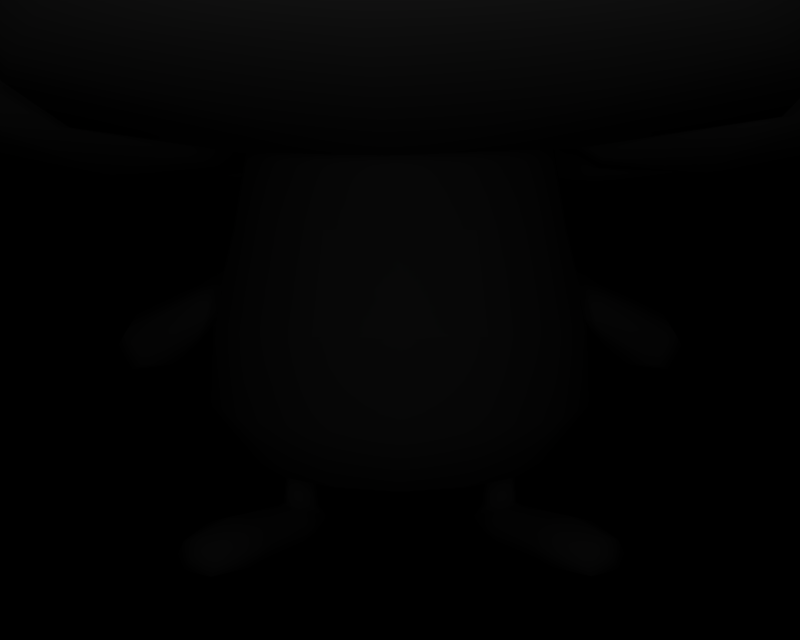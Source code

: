 # Source: BR_Vileplume.blend  (saved by Blender 2.66.1; exported with 4.5.12 LTS)
import bpy
from mathutils import Matrix  # noqa: F401  (used for matrix-valued properties, if any)

bpy.ops.wm.read_factory_settings(use_empty=True)
scene = bpy.context.scene
scene.name = '1'

# ---- collections
col_collection_1 = bpy.data.collections.new('Collection 1'); scene.collection.children.link(col_collection_1)

# ---- materials (node trees are filled in below, after node groups)
mat_mat_2 = bpy.data.materials.new('mat_2')
mat_mat_2.alpha_threshold = 0.0
mat_mat_2.specular_color = (0.5, 0.5, 0.5)
mat_mat_2.roughness = 0.5
mat_mat_1 = bpy.data.materials.new('mat_1')
mat_mat_1.alpha_threshold = 0.0
mat_mat_1.specular_color = (0.5, 0.5, 0.5)
mat_mat_1.roughness = 0.5
mat_mat_4 = bpy.data.materials.new('mat_4')
mat_mat_4.alpha_threshold = 0.0
mat_mat_4.specular_color = (0.5, 0.5, 0.5)
mat_mat_4.roughness = 0.5
mat_mat_3 = bpy.data.materials.new('mat_3')
mat_mat_3.alpha_threshold = 0.0
mat_mat_3.specular_color = (0.5, 0.5, 0.5)
mat_mat_3.roughness = 0.5
mat_mat_0 = bpy.data.materials.new('mat_0')
mat_mat_0.alpha_threshold = 0.0
mat_mat_0.specular_color = (0.5, 0.5, 0.5)
mat_mat_0.roughness = 0.5

# ---- material node trees

# ---- cameras
cam_camera_001 = bpy.data.cameras.new('Camera.001')
cam_camera_001.passepartout_alpha = 0.2
cam_camera_001.clip_end = 100.0
cam_camera_001.lens = 35.0
cam_camera_001.sensor_width = 32.0
cam_camera_001.sensor_height = 18.0
cam_camera_001.show_passepartout = False
cam_camera_001.show_safe_areas = True
cam_camera_001.dof.focus_distance = 0.0
cam_camera_001.dof.aperture_fstop = 128.0

# ---- lights
light_lamp = bpy.data.lights.new('Lamp', 'POINT')
light_lamp.transmission_factor = 0.0
light_lamp.energy = 163.0
light_lamp.shadow_buffer_clip_start = 0.5
light_lamp.shadow_soft_size = 1.0
light_lamp.shadow_maximum_resolution = 0.006
light_lamp.use_absolute_resolution = True
light_lamp.cycles.use_multiple_importance_sampling = False

# ---- meshes
me_ruffresia_mat_2 = bpy.data.meshes.new('ruffresia_mat_2')
me_ruffresia_mat_2.from_pydata([(-6.206, 10.0, -4.567), (-5.968, 11.17, -3.541), (-3.55, 10.74, -3.069), (-3.884, 9.92, -3.759), (-3.795, 11.51, -1.54), (-3.78, 10.94, 3.93), (-2.366, 10.29, 3.231), (-2.384, 10.76, -1.24), (-5.738, 10.13, 6.429), (-5.623, 8.763, 7.251), (-3.505, 8.909, 5.859), (-3.394, 9.86, 5.318), (6.845, 11.06, -1.772), (7.221, 9.88, -2.563), (4.811, 9.847, -2.364), (4.388, 10.68, -1.867), (3.47, 10.88, 3.874), (4.394, 11.45, -0.5729), (2.946, 10.72, -0.6089), (2.186, 10.26, 3.024), (4.685, 8.672, 6.935), (4.963, 10.03, 6.292), (2.841, 9.814, 4.924), (2.84, 8.862, 5.384), (2.068, 11.67, -6.474), (1.816, 10.5, -7.167), (0.6387, 10.24, -5.105), (0.686, 11.05, -4.512), (4.288, 11.43, -1.405), (1.547, 11.88, -3.949), (0.7934, 11.02, -2.81), (3.03, 10.66, -0.7267), (7.362, 9.491, -1.27), (6.925, 10.84, -1.69), (4.797, 10.36, -0.5142), (5.217, 9.434, -0.375), (-5.731, 8.832, 6.051), (-4.818, 10.11, 6.054), (-4.038, 9.996, 3.681), (-4.667, 9.08, 3.847), (-2.639, 10.88, 4.183), (2.829, 10.85, 4.776), (2.365, 10.29, 3.232), (-2.104, 10.32, 2.752), (5.17, 10.07, 6.935), (6.143, 8.814, 6.788), (4.987, 9.055, 4.541), (4.361, 9.955, 4.458), (2.535, 10.33, -6.396), (1.926, 11.53, -5.88), (2.047, 10.87, -3.487), (2.415, 10.05, -4.006), (0.9051, 11.77, -3.383), (-3.344, 11.57, -2.43), (-2.568, 10.72, -1.241), (0.9033, 10.89, -2.025), (-5.775, 11.14, -3.948), (-6.525, 9.83, -3.804), (-4.979, 9.655, -1.988), (-4.439, 10.55, -1.897), (-1.464, 9.263, 2.494), (-1.484, 9.628, -0.9771), (-3.886, 7.642, 3.644), (-3.901, 8.227, -1.926), (-7.759, 10.84, -3.489), (-8.5, 9.993, -4.441), (-10.18, 9.859, -3.175), (-9.82, 8.896, 5.983), (-8.03, 8.776, 7.14), (-7.415, 9.812, 6.337), (6.073, 7.596, 1.757), (10.21, 8.702, -0.4243), (10.57, 8.271, 2.998), (1.996, 9.612, -0.5754), (1.4, 9.254, 2.244), (4.49, 8.158, -0.8734), (3.549, 7.583, 3.654), (10.89, 9.649, -0.6455), (9.448, 9.818, -2.008), (8.585, 10.69, -1.378), (6.614, 9.68, 6.547), (7.063, 8.632, 7.32), (9.009, 8.712, 6.732), (4.504, 8.315, -4.579), (5.104, 9.707, -8.812), (7.803, 9.47, -7.737), (0.4005, 9.827, -2.073), (2.132, 9.544, -0.4507), (1.692, 8.603, -4.32), (4.483, 8.15, -1.73), (5.229, 10.7, -9.412), (3.444, 10.67, -8.775), (3.341, 11.48, -7.764), (8.048, 10.66, -2.962), (8.948, 9.695, -3.07), (9.587, 9.931, -4.907), (1.849, 9.301, 2.151), (-1.622, 9.322, 1.786), (2.895, 7.545, 4.525), (-2.673, 7.581, 3.922), (-4.93, 9.598, 7.798), (-5.859, 8.582, 8.331), (-4.779, 8.389, 10.13), (4.412, 8.365, 10.79), (5.766, 8.553, 9.154), (4.928, 9.568, 8.549), (-1.916, 9.56, -0.5863), (0.7778, 9.69, -1.201), (-3.501, 8.291, -2.865), (0.8257, 8.498, -3.835), (1.459, 11.4, -7.636), (1.934, 10.57, -8.599), (0.5816, 10.7, -10.01), (-6.458, 10.33, -8.092), (-6.966, 10.09, -6.157), (-6.105, 11.0, -5.617), (-9.327, 10.74, -2.504), (-11.09, 9.627, -0.9603), (-5.899, 7.593, 6.271), (-6.135, 8.66, -3.882), (-5.984, 7.705, 0.8025), (-7.977, 9.003, -3.758), (-9.581, 8.898, -2.755), (-10.62, 8.482, 1.2), (-9.297, 8.066, 5.155), (-7.622, 7.951, 6.248), (-10.9, 9.128, 3.789), (-11.26, 9.377, 1.404), (5.091, 7.494, 6.189), (6.791, 7.815, 6.512), (8.615, 7.892, 5.954), (10.43, 8.916, 5.161), (7.01, 8.538, -2.022), (8.802, 8.841, -1.557), (11.4, 9.402, 1.334), (11.18, 9.153, 3.292), (7.159, 8.325, -1.968), (8.295, 8.82, -3.219), (8.888, 9.043, -4.942), (9.219, 10.2, -6.706), (2.215, 9.167, -6.842), (3.505, 9.66, -8.111), (6.959, 10.6, -9.043), (8.267, 10.42, -8.075), (-4.118, 9.42, 9.456), (-2.666, 8.276, 11.27), (5.272, 7.531, 6.828), (3.675, 9.397, 10.05), (2.101, 8.263, 11.61), (-4.899, 7.576, 5.934), (-0.1513, 7.103, 6.26), (-5.018, 7.726, 7.801), (-4.193, 7.544, 9.498), (-0.3558, 7.403, 10.97), (3.743, 7.52, 10.1), (5.02, 7.696, 8.563), (-0.3231, 8.239, 11.71), (-5.96, 8.635, -4.348), (1.881, 9.033, -6.318), (-1.777, 8.387, -5.407), (1.42, 9.579, -8.053), (0.2882, 9.714, -9.436), (-1.338, 10.72, -10.51), (-3.014, 9.68, -9.768), (-5.799, 9.393, -7.805), (-6.282, 9.173, -5.993), (-4.989, 10.52, -9.513), (-3.214, 10.65, -10.27), (-6.852, 11.4, 1.238), (-10.34, 10.33, 1.38), (-9.051, 9.925, 5.264), (6.933, 11.27, 2.291), (8.396, 9.756, 5.997), (10.31, 10.13, 3.094), (9.957, 10.55, -0.2665), (5.016, 12.07, -4.879), (8.625, 10.88, -4.648), (7.554, 11.3, -7.387), (4.906, 11.53, -8.446), (-0.2203, 10.7, 7.529), (-0.3496, 9.282, 10.89), (-1.905, 12.17, -5.857), (0.3493, 11.53, -8.988), (-2.893, 11.5, -9.309), (-5.629, 11.21, -7.388)], [], [(0, 1, 2), (3, 0, 2), (4, 5, 6), (7, 4, 6), (8, 9, 10), (11, 8, 10), (12, 13, 14), (15, 12, 14), (16, 17, 18), (19, 16, 18), (20, 21, 22), (23, 20, 22), (24, 25, 26), (27, 24, 26), (28, 29, 30), (31, 28, 30), (32, 33, 34), (35, 32, 34), (36, 37, 38), (39, 36, 38), (40, 41, 42), (43, 40, 42), (44, 45, 46), (47, 44, 46), (48, 49, 50), (51, 48, 50), (52, 53, 54), (55, 52, 54), (56, 57, 58), (59, 56, 58), (60, 7, 6), (60, 61, 7), (62, 61, 60), (62, 63, 61), (64, 65, 66), (67, 68, 69), (70, 71, 72), (73, 19, 18), (73, 74, 19), (75, 74, 73), (75, 76, 74), (77, 78, 79), (80, 81, 82), (83, 84, 85), (86, 31, 30), (86, 87, 31), (88, 87, 86), (88, 89, 87), (90, 91, 92), (93, 94, 95), (96, 43, 42), (96, 97, 43), (98, 97, 96), (98, 99, 97), (100, 101, 102), (103, 104, 105), (106, 55, 54), (106, 107, 55), (108, 107, 106), (108, 109, 107), (110, 111, 112), (113, 114, 115), (116, 66, 117), (116, 64, 66), (11, 5, 8), (11, 6, 5), (60, 6, 11), (11, 10, 60), (62, 60, 10), (10, 118, 62), (9, 118, 10), (9, 68, 118), (8, 68, 9), (8, 69, 68), (4, 2, 1), (4, 7, 2), (61, 2, 7), (61, 3, 2), (63, 3, 61), (63, 119, 3), (120, 119, 63), (120, 121, 119), (122, 121, 120), (122, 66, 121), (117, 66, 122), (122, 123, 117), (120, 123, 122), (120, 124, 123), (125, 124, 120), (125, 67, 124), (68, 67, 125), (125, 118, 68), (120, 118, 125), (120, 62, 118), (63, 62, 120), (126, 124, 67), (126, 123, 124), (127, 123, 126), (127, 117, 123), (65, 121, 66), (65, 119, 121), (0, 119, 65), (0, 3, 119), (1, 0, 65), (65, 64, 1), (16, 22, 21), (16, 19, 22), (74, 22, 19), (74, 23, 22), (76, 23, 74), (76, 128, 23), (70, 128, 76), (70, 129, 128), (130, 129, 70), (130, 82, 129), (131, 82, 130), (130, 72, 131), (70, 72, 130), (81, 129, 82), (81, 128, 129), (20, 128, 81), (20, 23, 128), (75, 70, 76), (75, 132, 70), (14, 132, 75), (14, 13, 132), (78, 132, 13), (78, 133, 132), (77, 133, 78), (77, 71, 133), (134, 71, 77), (134, 72, 71), (135, 72, 134), (135, 131, 72), (133, 70, 132), (133, 71, 70), (73, 14, 75), (73, 15, 14), (18, 15, 73), (18, 17, 15), (12, 15, 17), (81, 21, 20), (81, 80, 21), (12, 78, 13), (12, 79, 78), (28, 34, 33), (28, 31, 34), (87, 34, 31), (87, 35, 34), (89, 35, 87), (89, 136, 35), (83, 136, 89), (83, 137, 136), (138, 137, 83), (138, 95, 137), (139, 95, 138), (138, 85, 139), (83, 85, 138), (94, 137, 95), (94, 136, 137), (32, 136, 94), (32, 35, 136), (88, 83, 89), (88, 140, 83), (26, 140, 88), (26, 25, 140), (91, 140, 25), (91, 141, 140), (90, 141, 91), (90, 84, 141), (142, 84, 90), (142, 85, 84), (143, 85, 142), (143, 139, 85), (141, 83, 140), (141, 84, 83), (86, 26, 88), (86, 27, 26), (30, 27, 86), (30, 29, 27), (24, 27, 29), (94, 33, 32), (94, 93, 33), (24, 91, 25), (24, 92, 91), (144, 102, 145), (144, 100, 102), (47, 41, 44), (47, 42, 41), (96, 42, 47), (47, 46, 96), (98, 96, 46), (46, 146, 98), (45, 146, 46), (45, 104, 146), (44, 104, 45), (44, 105, 104), (103, 147, 148), (103, 105, 147), (40, 38, 37), (40, 43, 38), (97, 38, 43), (97, 39, 38), (99, 39, 97), (99, 149, 39), (150, 149, 99), (150, 151, 149), (152, 151, 150), (152, 102, 151), (145, 102, 152), (152, 153, 145), (150, 153, 152), (150, 154, 153), (155, 154, 150), (155, 103, 154), (104, 103, 155), (155, 146, 104), (150, 146, 155), (150, 98, 146), (99, 98, 150), (148, 154, 103), (148, 153, 154), (156, 153, 148), (156, 145, 153), (101, 151, 102), (101, 149, 151), (36, 149, 101), (36, 39, 149), (101, 37, 36), (101, 100, 37), (59, 53, 56), (59, 54, 53), (106, 54, 59), (59, 58, 106), (108, 106, 58), (58, 157, 108), (57, 157, 58), (57, 114, 157), (56, 114, 57), (56, 115, 114), (52, 50, 49), (52, 55, 50), (107, 50, 55), (107, 51, 50), (109, 51, 107), (109, 158, 51), (159, 158, 109), (159, 160, 158), (161, 160, 159), (161, 112, 160), (162, 112, 161), (161, 163, 162), (159, 163, 161), (159, 164, 163), (165, 164, 159), (165, 113, 164), (114, 113, 165), (165, 157, 114), (159, 157, 165), (159, 108, 157), (109, 108, 159), (166, 164, 113), (166, 163, 164), (167, 163, 166), (167, 162, 163), (111, 160, 112), (111, 158, 160), (48, 158, 111), (48, 51, 158), (111, 49, 48), (111, 110, 49), (4, 168, 5), (4, 1, 168), (64, 168, 1), (64, 116, 168), (169, 168, 116), (169, 170, 168), (126, 170, 169), (126, 67, 170), (69, 170, 67), (69, 168, 170), (8, 168, 69), (8, 5, 168), (169, 127, 126), (169, 117, 127), (116, 117, 169), (16, 171, 17), (16, 21, 171), (80, 171, 21), (80, 172, 171), (82, 172, 80), (82, 131, 172), (173, 172, 131), (173, 171, 172), (174, 171, 173), (174, 79, 171), (77, 79, 174), (174, 134, 77), (173, 134, 174), (173, 135, 134), (131, 135, 173), (12, 171, 79), (12, 17, 171), (28, 175, 29), (28, 33, 175), (93, 175, 33), (93, 176, 175), (95, 176, 93), (95, 139, 176), (177, 176, 139), (177, 175, 176), (178, 175, 177), (178, 92, 175), (90, 92, 178), (178, 142, 90), (177, 142, 178), (177, 143, 142), (139, 143, 177), (24, 175, 92), (24, 29, 175), (40, 179, 41), (40, 37, 179), (100, 179, 37), (100, 144, 179), (180, 179, 144), (180, 147, 179), (148, 147, 180), (180, 156, 148), (145, 156, 180), (180, 144, 145), (105, 179, 147), (105, 44, 179), (41, 179, 44), (52, 181, 53), (52, 49, 181), (110, 181, 49), (110, 182, 181), (112, 182, 110), (112, 162, 182), (183, 182, 162), (183, 181, 182), (184, 181, 183), (184, 115, 181), (113, 115, 184), (184, 166, 113), (183, 166, 184), (183, 167, 166), (162, 167, 183), (56, 181, 115), (56, 53, 181)])
me_ruffresia_mat_2.polygons.foreach_set('use_smooth', [True] * 350)
_uv = me_ruffresia_mat_2.uv_layers.new(name='UVTex')
_uv.uv.foreach_set('vector', [0.03472, 0.1461, 0.03531, 0.1436, 0.04128, 0.1424, 0.04046, 0.1441, 0.03472, 0.1461, 0.04128, 0.1424, 0.03959, 0.06046, 0.03964, 0.04058, 0.04473, 0.04312, 0.04467, 0.05937, 0.03959, 0.06046, 0.04473, 0.04312, 0.03588, 0.1184, 0.03616, 0.1164, 0.04139, 0.1199, 0.04167, 0.1212, 0.03588, 0.1184, 0.04139, 0.1199, 0.06695, 0.1391, 0.06788, 0.1411, 0.06193, 0.1406, 0.06089, 0.1393, 0.06695, 0.1391, 0.06193, 0.1406, 0.0306, 0.05763, 0.06025, 0.0595, 0.05842, 0.06555, 0.03419, 0.06405, 0.0306, 0.05763, 0.05842, 0.06555, 0.06162, 0.1172, 0.0623, 0.1188, 0.05706, 0.1222, 0.05706, 0.1211, 0.06162, 0.1172, 0.05706, 0.1222, 0.05516, 0.151, 0.05453, 0.1527, 0.05162, 0.1475, 0.05174, 0.146, 0.05516, 0.151, 0.05162, 0.1475, 0.06867, 0.05997, 0.05881, 0.06921, 0.0561, 0.06507, 0.06415, 0.0575, 0.06867, 0.05997, 0.0561, 0.06507, 0.06823, 0.1378, 0.06715, 0.1389, 0.0619, 0.1359, 0.06293, 0.1356, 0.06823, 0.1378, 0.0619, 0.1359, 0.03589, 0.1194, 0.03815, 0.1194, 0.04008, 0.1254, 0.03852, 0.125, 0.03589, 0.1194, 0.04008, 0.1254, 0.3167, 0.8053, 0.7082, 0.7574, 0.7273, 0.8821, 0.4072, 0.9208, 0.3167, 0.8053, 0.7273, 0.8821, 0.06282, 0.1172, 0.06522, 0.1175, 0.06236, 0.1232, 0.06082, 0.1234, 0.06282, 0.1172, 0.06236, 0.1232, 0.05631, 0.1508, 0.0548, 0.1495, 0.05511, 0.1434, 0.05601, 0.1447, 0.05631, 0.1508, 0.05511, 0.1434, 0.0565, 0.06716, 0.04121, 0.06369, 0.044, 0.05937, 0.0565, 0.06222, 0.0565, 0.06716, 0.044, 0.05937, 0.03579, 0.1446, 0.03393, 0.1442, 0.03775, 0.1397, 0.03909, 0.1394, 0.03579, 0.1446, 0.03775, 0.1397, 0.04643, 0.1284, 0.04416, 0.1378, 0.0442, 0.1265, 0.04643, 0.1284, 0.04638, 0.1371, 0.04416, 0.1378, 0.04045, 0.1255, 0.04638, 0.1371, 0.04643, 0.1284, 0.04045, 0.1255, 0.04041, 0.1395, 0.04638, 0.1371, 0.02532, 0.06754, 0.02266, 0.071, 0.0166, 0.0664, 0.01791, 0.03311, 0.02435, 0.02891, 0.02656, 0.03183, 0.0751, 0.04847, 0.08998, 0.0564, 0.09128, 0.04396, 0.05498, 0.1361, 0.05545, 0.127, 0.05732, 0.1362, 0.05498, 0.1361, 0.0535, 0.129, 0.05545, 0.127, 0.06114, 0.1368, 0.0535, 0.129, 0.05498, 0.1361, 0.06114, 0.1368, 0.05881, 0.1254, 0.0535, 0.129, 0.09242, 0.05721, 0.08724, 0.06216, 0.08414, 0.05987, 0.07705, 0.03106, 0.07866, 0.02826, 0.08567, 0.03039, 0.06945, 0.0715, 0.07161, 0.08689, 0.08133, 0.08298, 0.05104, 0.1399, 0.05753, 0.1365, 0.05201, 0.1417, 0.05104, 0.1399, 0.05531, 0.1358, 0.05753, 0.1365, 0.05423, 0.1455, 0.05531, 0.1358, 0.05104, 0.1399, 0.05423, 0.1455, 0.06112, 0.139, 0.05531, 0.1358, 0.07206, 0.08907, 0.06564, 0.08676, 0.06527, 0.08308, 0.08221, 0.06563, 0.08545, 0.06602, 0.08775, 0.0727, 0.05461, 0.1292, 0.04485, 0.1277, 0.05589, 0.1265, 0.05461, 0.1292, 0.04604, 0.1301, 0.04485, 0.1277, 0.0572, 0.1232, 0.04604, 0.1301, 0.05461, 0.1292, 0.0572, 0.1232, 0.04345, 0.1248, 0.04604, 0.1301, 0.0542, 0.04435, 0.05328, 0.04372, 0.05435, 0.04157, 0.06342, 0.04078, 0.06475, 0.04273, 0.06393, 0.04346, 0.04532, 0.1361, 0.05228, 0.1397, 0.04371, 0.1378, 0.04532, 0.1361, 0.05197, 0.1377, 0.05228, 0.1397, 0.0414, 0.1419, 0.05197, 0.1377, 0.04532, 0.1361, 0.0414, 0.1419, 0.05209, 0.1443, 0.05197, 0.1377, 0.05849, 0.08262, 0.06021, 0.08612, 0.05534, 0.09126, 0.03, 0.08427, 0.02818, 0.07724, 0.03128, 0.07528, 0.06863, 0.04358, 0.07292, 0.08377, 0.03147, 0.08729, 0.06863, 0.04358, 0.09561, 0.02316, 0.07292, 0.08377, 0.04167, 0.1212, 0.04071, 0.1247, 0.03588, 0.1184, 0.04167, 0.1212, 0.0442, 0.1265, 0.04071, 0.1247, 0.04643, 0.1284, 0.0442, 0.1265, 0.04167, 0.1212, 0.04167, 0.1212, 0.04139, 0.1199, 0.04643, 0.1284, 0.04045, 0.1255, 0.04643, 0.1284, 0.04139, 0.1199, 0.04139, 0.1199, 0.03548, 0.1188, 0.04045, 0.1255, 0.03616, 0.1164, 0.03548, 0.1188, 0.04139, 0.1199, 0.03616, 0.1164, 0.03022, 0.1167, 0.03548, 0.1188, 0.03588, 0.1184, 0.03022, 0.1167, 0.03616, 0.1164, 0.03588, 0.1184, 0.03174, 0.1187, 0.03022, 0.1167, 0.04068, 0.1385, 0.04128, 0.1424, 0.03531, 0.1436, 0.04068, 0.1385, 0.04416, 0.1378, 0.04128, 0.1424, 0.04638, 0.1371, 0.04128, 0.1424, 0.04416, 0.1378, 0.04638, 0.1371, 0.04046, 0.1441, 0.04128, 0.1424, 0.04041, 0.1395, 0.04046, 0.1441, 0.04638, 0.1371, 0.04041, 0.1395, 0.0349, 0.1444, 0.04046, 0.1441, 0.03527, 0.1326, 0.0349, 0.1444, 0.04041, 0.1395, 0.03527, 0.1326, 0.03035, 0.1441, 0.0349, 0.1444, 0.02639, 0.1416, 0.03035, 0.1441, 0.03527, 0.1326, 0.02639, 0.1416, 0.0249, 0.1426, 0.03035, 0.1441, 0.02267, 0.1371, 0.0249, 0.1426, 0.02639, 0.1416, 0.02639, 0.1416, 0.02382, 0.1316, 0.02267, 0.1371, 0.03527, 0.1326, 0.02382, 0.1316, 0.02639, 0.1416, 0.03527, 0.1326, 0.02709, 0.1217, 0.02382, 0.1316, 0.03122, 0.1189, 0.02709, 0.1217, 0.03527, 0.1326, 0.03122, 0.1189, 0.0258, 0.1196, 0.02709, 0.1217, 0.03022, 0.1167, 0.0258, 0.1196, 0.03122, 0.1189, 0.03122, 0.1189, 0.03548, 0.1188, 0.03022, 0.1167, 0.03527, 0.1326, 0.03548, 0.1188, 0.03122, 0.1189, 0.03527, 0.1326, 0.04045, 0.1255, 0.03548, 0.1188, 0.04041, 0.1395, 0.04045, 0.1255, 0.03527, 0.1326, 0.02313, 0.1251, 0.02709, 0.1217, 0.0258, 0.1196, 0.02313, 0.1251, 0.02382, 0.1316, 0.02709, 0.1217, 0.02224, 0.1311, 0.02382, 0.1316, 0.02313, 0.1251, 0.02224, 0.1311, 0.02267, 0.1371, 0.02382, 0.1316, 0.02906, 0.1458, 0.03035, 0.1441, 0.0249, 0.1426, 0.02906, 0.1458, 0.0349, 0.1444, 0.03035, 0.1441, 0.03472, 0.1461, 0.0349, 0.1444, 0.02906, 0.1458, 0.03472, 0.1461, 0.04046, 0.1441, 0.0349, 0.1444, 0.03531, 0.1436, 0.03472, 0.1461, 0.02906, 0.1458, 0.02906, 0.1458, 0.03088, 0.1434, 0.03531, 0.1436, 0.05862, 0.1249, 0.05706, 0.1222, 0.0623, 0.1188, 0.05862, 0.1249, 0.05545, 0.127, 0.05706, 0.1222, 0.0535, 0.129, 0.05706, 0.1222, 0.05545, 0.127, 0.0535, 0.129, 0.05706, 0.1211, 0.05706, 0.1222, 0.05881, 0.1254, 0.05706, 0.1211, 0.0535, 0.129, 0.05881, 0.1254, 0.06262, 0.1191, 0.05706, 0.1211, 0.06504, 0.1302, 0.06262, 0.1191, 0.05881, 0.1254, 0.06504, 0.1302, 0.06682, 0.1182, 0.06262, 0.1191, 0.07132, 0.1196, 0.06682, 0.1182, 0.06504, 0.1302, 0.07132, 0.1196, 0.0723, 0.1177, 0.06682, 0.1182, 0.07581, 0.1216, 0.0723, 0.1177, 0.07132, 0.1196, 0.07132, 0.1196, 0.07615, 0.1271, 0.07581, 0.1216, 0.06504, 0.1302, 0.07615, 0.1271, 0.07132, 0.1196, 0.06749, 0.1162, 0.06682, 0.1182, 0.0723, 0.1177, 0.06749, 0.1162, 0.06262, 0.1191, 0.06682, 0.1182, 0.06162, 0.1172, 0.06262, 0.1191, 0.06749, 0.1162, 0.06162, 0.1172, 0.05706, 0.1211, 0.06262, 0.1191, 0.06114, 0.1368, 0.06504, 0.1302, 0.05881, 0.1254, 0.06114, 0.1368, 0.06736, 0.1397, 0.06504, 0.1302, 0.06193, 0.1406, 0.06736, 0.1397, 0.06114, 0.1368, 0.06193, 0.1406, 0.06788, 0.1411, 0.06736, 0.1397, 0.07338, 0.1397, 0.06736, 0.1397, 0.06788, 0.1411, 0.07338, 0.1397, 0.07179, 0.1386, 0.06736, 0.1397, 0.07693, 0.1363, 0.07179, 0.1386, 0.07338, 0.1397, 0.07693, 0.1363, 0.07526, 0.1357, 0.07179, 0.1386, 0.07821, 0.1313, 0.07526, 0.1357, 0.07693, 0.1363, 0.07821, 0.1313, 0.07615, 0.1271, 0.07526, 0.1357, 0.07766, 0.1264, 0.07615, 0.1271, 0.07821, 0.1313, 0.07766, 0.1264, 0.07581, 0.1216, 0.07615, 0.1271, 0.07179, 0.1386, 0.06504, 0.1302, 0.06736, 0.1397, 0.07179, 0.1386, 0.07526, 0.1357, 0.06504, 0.1302, 0.05498, 0.1361, 0.06193, 0.1406, 0.06114, 0.1368, 0.05498, 0.1361, 0.06089, 0.1393, 0.06193, 0.1406, 0.05732, 0.1362, 0.06089, 0.1393, 0.05498, 0.1361, 0.05732, 0.1362, 0.0609, 0.1361, 0.06089, 0.1393, 0.06695, 0.1391, 0.06089, 0.1393, 0.0609, 0.1361, 0.06749, 0.1162, 0.0623, 0.1188, 0.06162, 0.1172, 0.06749, 0.1162, 0.06638, 0.1181, 0.0623, 0.1188, 0.06695, 0.1391, 0.07338, 0.1397, 0.06788, 0.1411, 0.06695, 0.1391, 0.07125, 0.1381, 0.07338, 0.1397, 0.06064, 0.1382, 0.0619, 0.1359, 0.06715, 0.1389, 0.06064, 0.1382, 0.05753, 0.1365, 0.0619, 0.1359, 0.05531, 0.1358, 0.0619, 0.1359, 0.05753, 0.1365, 0.05531, 0.1358, 0.06293, 0.1356, 0.0619, 0.1359, 0.06112, 0.139, 0.06293, 0.1356, 0.05531, 0.1358, 0.06112, 0.139, 0.06773, 0.1396, 0.06293, 0.1356, 0.06117, 0.1462, 0.06773, 0.1396, 0.06112, 0.139, 0.06117, 0.1462, 0.07053, 0.1428, 0.06773, 0.1396, 0.072, 0.1471, 0.07053, 0.1428, 0.06117, 0.1462, 0.072, 0.1471, 0.07373, 0.147, 0.07053, 0.1428, 0.07282, 0.1515, 0.07373, 0.147, 0.072, 0.1471, 0.072, 0.1471, 0.06932, 0.1541, 0.07282, 0.1515, 0.06117, 0.1462, 0.06932, 0.1541, 0.072, 0.1471, 0.07215, 0.1424, 0.07053, 0.1428, 0.07373, 0.147, 0.07215, 0.1424, 0.06773, 0.1396, 0.07053, 0.1428, 0.06823, 0.1378, 0.06773, 0.1396, 0.07215, 0.1424, 0.06823, 0.1378, 0.06293, 0.1356, 0.06773, 0.1396, 0.05423, 0.1455, 0.06117, 0.1462, 0.06112, 0.139, 0.05423, 0.1455, 0.05552, 0.1519, 0.06117, 0.1462, 0.05162, 0.1475, 0.05552, 0.1519, 0.05423, 0.1455, 0.05162, 0.1475, 0.05453, 0.1527, 0.05552, 0.1519, 0.05855, 0.1568, 0.05552, 0.1519, 0.05453, 0.1527, 0.05855, 0.1568, 0.0587, 0.1551, 0.05552, 0.1519, 0.06296, 0.1584, 0.0587, 0.1551, 0.05855, 0.1568, 0.06296, 0.1584, 0.06265, 0.1568, 0.0587, 0.1551, 0.06724, 0.1574, 0.06265, 0.1568, 0.06296, 0.1584, 0.06724, 0.1574, 0.06932, 0.1541, 0.06265, 0.1568, 0.07047, 0.155, 0.06932, 0.1541, 0.06724, 0.1574, 0.07047, 0.155, 0.07282, 0.1515, 0.06932, 0.1541, 0.0587, 0.1551, 0.06117, 0.1462, 0.05552, 0.1519, 0.0587, 0.1551, 0.06265, 0.1568, 0.06117, 0.1462, 0.05104, 0.1399, 0.05162, 0.1475, 0.05423, 0.1455, 0.05104, 0.1399, 0.05174, 0.146, 0.05162, 0.1475, 0.05201, 0.1417, 0.05174, 0.146, 0.05104, 0.1399, 0.05201, 0.1417, 0.05387, 0.1446, 0.05174, 0.146, 0.05516, 0.151, 0.05174, 0.146, 0.05387, 0.1446, 0.07215, 0.1424, 0.06715, 0.1389, 0.06823, 0.1378, 0.07215, 0.1424, 0.06992, 0.1421, 0.06715, 0.1389, 0.05516, 0.151, 0.05855, 0.1568, 0.05453, 0.1527, 0.05516, 0.151, 0.0583, 0.1542, 0.05855, 0.1568, 0.2107, 0.3795, 0.1634, 0.3247, 0.3147, 0.2328, 0.2107, 0.3795, 0.1526, 0.5134, 0.1634, 0.3247, 0.06082, 0.1234, 0.05704, 0.1226, 0.06282, 0.1172, 0.06082, 0.1234, 0.05589, 0.1265, 0.05704, 0.1226, 0.05461, 0.1292, 0.05589, 0.1265, 0.06082, 0.1234, 0.06082, 0.1234, 0.06236, 0.1232, 0.05461, 0.1292, 0.0572, 0.1232, 0.05461, 0.1292, 0.06236, 0.1232, 0.06236, 0.1232, 0.06307, 0.1174, 0.0572, 0.1232, 0.06522, 0.1175, 0.06307, 0.1174, 0.06236, 0.1232, 0.06522, 0.1175, 0.06429, 0.1116, 0.06307, 0.1174, 0.06282, 0.1172, 0.06429, 0.1116, 0.06522, 0.1175, 0.06282, 0.1172, 0.06222, 0.1131, 0.06429, 0.1116, 0.8215, 0.2715, 0.7687, 0.3318, 0.656, 0.2051, 0.8215, 0.2715, 0.8585, 0.4527, 0.7687, 0.3318, 0.04353, 0.1241, 0.04008, 0.1254, 0.03815, 0.1194, 0.04353, 0.1241, 0.04485, 0.1277, 0.04008, 0.1254, 0.04604, 0.1301, 0.04008, 0.1254, 0.04485, 0.1277, 0.04604, 0.1301, 0.03852, 0.125, 0.04008, 0.1254, 0.04345, 0.1248, 0.03852, 0.125, 0.04604, 0.1301, 0.04345, 0.1248, 0.03795, 0.1197, 0.03852, 0.125, 0.04967, 0.1189, 0.03795, 0.1197, 0.04345, 0.1248, 0.04967, 0.1189, 0.03765, 0.115, 0.03795, 0.1197, 0.03969, 0.1107, 0.03765, 0.115, 0.04967, 0.1189, 0.03969, 0.1107, 0.03824, 0.1091, 0.03765, 0.115, 0.04346, 0.1062, 0.03824, 0.1091, 0.03969, 0.1107, 0.03969, 0.1107, 0.04917, 0.107, 0.04346, 0.1062, 0.04967, 0.1189, 0.04917, 0.107, 0.03969, 0.1107, 0.04967, 0.1189, 0.05929, 0.1092, 0.04917, 0.107, 0.06245, 0.1131, 0.05929, 0.1092, 0.04967, 0.1189, 0.06245, 0.1131, 0.06094, 0.1075, 0.05929, 0.1092, 0.06429, 0.1116, 0.06094, 0.1075, 0.06245, 0.1131, 0.06245, 0.1131, 0.06307, 0.1174, 0.06429, 0.1116, 0.04967, 0.1189, 0.06307, 0.1174, 0.06245, 0.1131, 0.04967, 0.1189, 0.0572, 0.1232, 0.06307, 0.1174, 0.04345, 0.1248, 0.0572, 0.1232, 0.04967, 0.1189, 0.05524, 0.1054, 0.05929, 0.1092, 0.06094, 0.1075, 0.05524, 0.1054, 0.04917, 0.107, 0.05929, 0.1092, 0.04925, 0.1051, 0.04917, 0.107, 0.05524, 0.1054, 0.04925, 0.1051, 0.04346, 0.1062, 0.04917, 0.107, 0.03558, 0.1137, 0.03765, 0.115, 0.03824, 0.1091, 0.03558, 0.1137, 0.03795, 0.1197, 0.03765, 0.115, 0.03589, 0.1194, 0.03795, 0.1197, 0.03558, 0.1137, 0.03589, 0.1194, 0.03852, 0.125, 0.03795, 0.1197, 0.03558, 0.1137, 0.03815, 0.1194, 0.03589, 0.1194, 0.03558, 0.1137, 0.03787, 0.115, 0.03815, 0.1194, 0.03909, 0.1394, 0.04179, 0.1408, 0.03579, 0.1446, 0.03909, 0.1394, 0.04371, 0.1378, 0.04179, 0.1408, 0.04532, 0.1361, 0.04371, 0.1378, 0.03909, 0.1394, 0.03909, 0.1394, 0.03775, 0.1397, 0.04532, 0.1361, 0.0414, 0.1419, 0.04532, 0.1361, 0.03775, 0.1397, 0.03775, 0.1397, 0.03533, 0.1456, 0.0414, 0.1419, 0.03393, 0.1442, 0.03533, 0.1456, 0.03775, 0.1397, 0.03393, 0.1442, 0.03285, 0.1502, 0.03533, 0.1456, 0.03579, 0.1446, 0.03285, 0.1502, 0.03393, 0.1442, 0.03579, 0.1446, 0.03497, 0.1488, 0.03285, 0.1502, 0.05228, 0.1432, 0.05511, 0.1434, 0.0548, 0.1495, 0.05228, 0.1432, 0.05228, 0.1397, 0.05511, 0.1434, 0.05197, 0.1377, 0.05511, 0.1434, 0.05228, 0.1397, 0.05197, 0.1377, 0.05601, 0.1447, 0.05511, 0.1434, 0.05209, 0.1443, 0.05601, 0.1447, 0.05197, 0.1377, 0.05209, 0.1443, 0.05469, 0.1506, 0.05601, 0.1447, 0.04566, 0.1483, 0.05469, 0.1506, 0.05209, 0.1443, 0.04566, 0.1483, 0.05355, 0.1549, 0.05469, 0.1506, 0.05076, 0.1584, 0.05355, 0.1549, 0.04566, 0.1483, 0.05076, 0.1584, 0.05148, 0.1599, 0.05355, 0.1549, 0.04674, 0.1611, 0.05148, 0.1599, 0.05076, 0.1584, 0.05076, 0.1584, 0.0426, 0.1593, 0.04674, 0.1611, 0.04566, 0.1483, 0.0426, 0.1593, 0.05076, 0.1584, 0.04566, 0.1483, 0.03573, 0.1543, 0.0426, 0.1593, 0.03453, 0.1497, 0.03573, 0.1543, 0.04566, 0.1483, 0.03453, 0.1497, 0.0341, 0.155, 0.03573, 0.1543, 0.03285, 0.1502, 0.0341, 0.155, 0.03453, 0.1497, 0.03453, 0.1497, 0.03533, 0.1456, 0.03285, 0.1502, 0.04566, 0.1483, 0.03533, 0.1456, 0.03453, 0.1497, 0.04566, 0.1483, 0.0414, 0.1419, 0.03533, 0.1456, 0.05209, 0.1443, 0.0414, 0.1419, 0.04566, 0.1483, 0.03773, 0.1586, 0.03573, 0.1543, 0.0341, 0.155, 0.03773, 0.1586, 0.0426, 0.1593, 0.03573, 0.1543, 0.04211, 0.1605, 0.0426, 0.1593, 0.03773, 0.1586, 0.04211, 0.1605, 0.04674, 0.1611, 0.0426, 0.1593, 0.05483, 0.1563, 0.05355, 0.1549, 0.05148, 0.1599, 0.05483, 0.1563, 0.05469, 0.1506, 0.05355, 0.1549, 0.05631, 0.1508, 0.05469, 0.1506, 0.05483, 0.1563, 0.05631, 0.1508, 0.05601, 0.1447, 0.05469, 0.1506, 0.05483, 0.1563, 0.0548, 0.1495, 0.05631, 0.1508, 0.05483, 0.1563, 0.05365, 0.1539, 0.0548, 0.1495, 0.317, 0.8459, 0.5031, 0.5757, 0.7338, 0.7931, 0.317, 0.8459, 0.1442, 0.6719, 0.5031, 0.5757, 0.1317, 0.5157, 0.5031, 0.5757, 0.1442, 0.6719, 0.1317, 0.5157, 0.1934, 0.3787, 0.5031, 0.5757, 0.4806, 0.2578, 0.5031, 0.5757, 0.1934, 0.3787, 0.4806, 0.2578, 0.7875, 0.3245, 0.5031, 0.5757, 0.6562, 0.1592, 0.7875, 0.3245, 0.4806, 0.2578, 0.6562, 0.1592, 0.8324, 0.225, 0.7875, 0.3245, 0.8832, 0.4468, 0.7875, 0.3245, 0.8324, 0.225, 0.8832, 0.4468, 0.5031, 0.5757, 0.7875, 0.3245, 0.9056, 0.5921, 0.5031, 0.5757, 0.8832, 0.4468, 0.9056, 0.5921, 0.7338, 0.7931, 0.5031, 0.5757, 0.4806, 0.2578, 0.4714, 0.1532, 0.6562, 0.1592, 0.4806, 0.2578, 0.2928, 0.1908, 0.4714, 0.1532, 0.1934, 0.3787, 0.2928, 0.1908, 0.4806, 0.2578, 0.3124, 0.7855, 0.5274, 0.5714, 0.6758, 0.8518, 0.3124, 0.7855, 0.1693, 0.5816, 0.5274, 0.5714, 0.195, 0.4381, 0.5274, 0.5714, 0.1693, 0.5816, 0.195, 0.4381, 0.2855, 0.3175, 0.5274, 0.5714, 0.2464, 0.2236, 0.2855, 0.3175, 0.195, 0.4381, 0.2464, 0.2236, 0.4047, 0.1625, 0.2855, 0.3175, 0.5586, 0.2596, 0.2855, 0.3175, 0.4047, 0.1625, 0.5586, 0.2596, 0.5274, 0.5714, 0.2855, 0.3175, 0.8045, 0.3908, 0.5274, 0.5714, 0.5586, 0.2596, 0.8045, 0.3908, 0.8515, 0.5312, 0.5274, 0.5714, 0.8588, 0.307, 0.8515, 0.5312, 0.8045, 0.3908, 0.8045, 0.3908, 0.7223, 0.2057, 0.8588, 0.307, 0.5586, 0.2596, 0.7223, 0.2057, 0.8045, 0.3908, 0.5586, 0.2596, 0.5674, 0.1623, 0.7223, 0.2057, 0.4047, 0.1625, 0.5674, 0.1623, 0.5586, 0.2596, 0.834, 0.6859, 0.5274, 0.5714, 0.8515, 0.5312, 0.834, 0.6859, 0.6758, 0.8518, 0.5274, 0.5714, 0.263, 0.8168, 0.4954, 0.6042, 0.6227, 0.9045, 0.263, 0.8168, 0.1328, 0.5745, 0.4954, 0.6042, 0.1683, 0.4119, 0.4954, 0.6042, 0.1328, 0.5745, 0.1683, 0.4119, 0.2682, 0.2874, 0.4954, 0.6042, 0.2329, 0.1541, 0.2682, 0.2874, 0.1683, 0.4119, 0.2329, 0.1541, 0.3964, 0.09637, 0.2682, 0.2874, 0.5466, 0.2385, 0.2682, 0.2874, 0.3964, 0.09637, 0.5466, 0.2385, 0.4954, 0.6042, 0.2682, 0.2874, 0.7836, 0.3899, 0.4954, 0.6042, 0.5466, 0.2385, 0.7836, 0.3899, 0.8203, 0.5419, 0.4954, 0.6042, 0.8413, 0.2717, 0.8203, 0.5419, 0.7836, 0.3899, 0.7836, 0.3899, 0.7119, 0.1574, 0.8413, 0.2717, 0.5466, 0.2385, 0.7119, 0.1574, 0.7836, 0.3899, 0.5466, 0.2385, 0.5597, 0.1037, 0.7119, 0.1574, 0.3964, 0.09637, 0.5597, 0.1037, 0.5466, 0.2385, 0.7922, 0.7168, 0.4954, 0.6042, 0.8203, 0.5419, 0.7922, 0.7168, 0.6227, 0.9045, 0.4954, 0.6042, 0.2888, 0.2219, 0.5005, 0.4592, 0.72, 0.2317, 0.2888, 0.2219, 0.1313, 0.3988, 0.5005, 0.4592, 0.1344, 0.5449, 0.5005, 0.4592, 0.1313, 0.3988, 0.1344, 0.5449, 0.2091, 0.6678, 0.5005, 0.4592, 0.5132, 0.7542, 0.5005, 0.4592, 0.2091, 0.6678, 0.5132, 0.7542, 0.8218, 0.6621, 0.5005, 0.4592, 0.7096, 0.8246, 0.8218, 0.6621, 0.5132, 0.7542, 0.5132, 0.7542, 0.5209, 0.8478, 0.7096, 0.8246, 0.3349, 0.8296, 0.5209, 0.8478, 0.5132, 0.7542, 0.5132, 0.7542, 0.2091, 0.6678, 0.3349, 0.8296, 0.9096, 0.538, 0.5005, 0.4592, 0.8218, 0.6621, 0.9096, 0.538, 0.9175, 0.4011, 0.5005, 0.4592, 0.72, 0.2317, 0.5005, 0.4592, 0.9175, 0.4011, 0.3304, 0.8317, 0.5051, 0.5823, 0.6958, 0.8109, 0.3304, 0.8317, 0.1929, 0.6459, 0.5051, 0.5823, 0.1924, 0.4907, 0.5051, 0.5823, 0.1929, 0.6459, 0.1924, 0.4907, 0.2532, 0.3613, 0.5051, 0.5823, 0.2111, 0.261, 0.2532, 0.3613, 0.1924, 0.4907, 0.2111, 0.261, 0.3561, 0.1799, 0.2532, 0.3613, 0.5094, 0.2643, 0.2532, 0.3613, 0.3561, 0.1799, 0.5094, 0.2643, 0.5051, 0.5823, 0.2532, 0.3613, 0.773, 0.3521, 0.5051, 0.5823, 0.5094, 0.2643, 0.773, 0.3521, 0.85, 0.4787, 0.5051, 0.5823, 0.824, 0.2532, 0.85, 0.4787, 0.773, 0.3521, 0.773, 0.3521, 0.674, 0.1758, 0.824, 0.2532, 0.5094, 0.2643, 0.674, 0.1758, 0.773, 0.3521, 0.5094, 0.2643, 0.5135, 0.1563, 0.674, 0.1758, 0.3561, 0.1799, 0.5135, 0.1563, 0.5094, 0.2643, 0.8597, 0.6242, 0.5051, 0.5823, 0.85, 0.4787, 0.8597, 0.6242, 0.6958, 0.8109, 0.5051, 0.5823])
me_ruffresia_mat_2.materials.append(mat_mat_2)
me_ruffresia_mat_2.use_remesh_preserve_volume = False
me_ruffresia_mat_2.use_remesh_preserve_attributes = False
me_ruffresia_mat_2.use_mirror_vertex_groups = False
me_ruffresia_mat_2.update()
me_ruffresia_mat_1 = bpy.data.meshes.new('ruffresia_mat_1')
me_ruffresia_mat_1.from_pydata([(-1e-06, 4.403, 4.032), (-1.356, 6.315, 3.464), (-1.532, 4.437, 3.696), (-1e-06, 6.285, 3.762), (1.532, 4.437, 3.696), (1.356, 6.315, 3.464)], [], [(0, 1, 2), (0, 3, 1), (3, 0, 4), (4, 5, 3)])
me_ruffresia_mat_1.polygons.foreach_set('use_smooth', [True] * 4)
_k = set([(0, 2), (0, 4), (1, 2), (1, 3), (3, 5), (4, 5)])
me_ruffresia_mat_1.attributes.new('sharp_edge', 'BOOLEAN', 'EDGE').data.foreach_set('value', [ (min(e.vertices), max(e.vertices)) in _k for e in me_ruffresia_mat_1.edges])
_uv = me_ruffresia_mat_1.uv_layers.new(name='UVTex')
_uv.uv.foreach_set('vector', [0.4968, 0.7589, 0.07043, 0.9972, 0.03767, 0.7619, 0.4968, 0.7589, 0.4968, 0.9945, 0.07043, 0.9972, 0.4968, 0.9945, 0.4968, 0.7589, 0.956, 0.7619, 0.956, 0.7619, 0.9233, 0.9972, 0.4968, 0.9945])
me_ruffresia_mat_1.materials.append(mat_mat_1)
me_ruffresia_mat_1.use_remesh_preserve_volume = False
me_ruffresia_mat_1.use_remesh_preserve_attributes = False
me_ruffresia_mat_1.use_mirror_vertex_groups = False
me_ruffresia_mat_1.update()
me_ruffresia_mat_4 = bpy.data.meshes.new('ruffresia_mat_4')
me_ruffresia_mat_4.from_pydata([(0.0, 10.11, -1.947), (-1.322, 9.227, -1.815), (-1.301, 10.08, -1.69), (-1e-06, 9.255, -2.077), (1.301, 10.08, -1.69), (1.322, 9.227, -1.815), (0.0, 11.54, -1.033), (-0.9043, 11.93, -0.811), (-0.9043, 11.52, -0.8543), (0.0, 11.95, -0.9897), (0.9043, 11.52, -0.8543), (0.9043, 11.93, -0.811), (1.514, 11.45, -0.1733), (1.514, 11.86, -0.13), (1.809, 11.36, 0.6864), (1.809, 11.77, 0.7297), (1.514, 11.27, 1.546), (1.514, 11.68, 1.589), (0.9043, 11.19, 2.227), (0.9043, 11.61, 2.27), (0.0, 11.18, 2.406), (0.0, 11.59, 2.449), (-0.9043, 11.19, 2.227), (-0.9043, 11.61, 2.27), (-1.514, 11.27, 1.546), (-1.514, 11.68, 1.589), (-1.809, 11.36, 0.6864), (-1.809, 11.77, 0.7297), (-1.514, 11.45, -0.1733), (-1.514, 11.86, -0.13), (1.239, 11.99, -1.381), (2.074, 11.89, -0.448), (2.477, 11.77, 0.7297), (2.074, 11.64, 1.907), (1.239, 11.55, 2.84), (0.0, 11.52, 3.085), (-1.239, 11.55, 2.84), (-2.074, 11.64, 1.907), (-2.477, 11.77, 0.7297), (-2.074, 11.89, -0.448), (-1.239, 11.99, -1.381), (-1e-06, 12.02, -1.626), (2.109, 11.25, -0.5352), (2.519, 11.13, 0.6624), (1.26, 11.35, -1.484), (2.109, 11.0, 1.86), (1.26, 10.9, 2.809), (0.0, 10.88, 3.058), (-1.26, 10.9, 2.809), (-2.109, 11.0, 1.86), (-2.519, 11.13, 0.6624), (-2.109, 11.25, -0.5352), (-1.26, 11.35, -1.484), (0.0, 11.38, -1.733), (0.0, 9.587, 3.002), (-1.301, 9.614, 2.745), (1.301, 9.614, 2.745), (2.179, 9.717, 1.765), (2.603, 9.847, 0.5277), (2.179, 9.977, -0.7095), (-2.179, 9.977, -0.7095), (-2.603, 9.847, 0.5277), (-2.179, 9.717, 1.765), (2.213, 9.123, -0.8194), (2.645, 8.99, 0.4377), (2.213, 8.858, 1.695), (1.322, 8.754, 2.691), (0.0, 8.726, 2.952), (-1.322, 8.754, 2.691), (-2.213, 8.858, 1.695), (-2.645, 8.99, 0.4377), (-2.213, 9.123, -0.8194)], [], [(0, 1, 2), (0, 3, 1), (3, 0, 4), (4, 5, 3), (6, 7, 8), (6, 9, 7), (10, 9, 6), (10, 11, 9), (12, 11, 10), (12, 13, 11), (14, 13, 12), (14, 15, 13), (16, 15, 14), (16, 17, 15), (18, 17, 16), (18, 19, 17), (20, 19, 18), (20, 21, 19), (22, 21, 20), (22, 23, 21), (24, 23, 22), (24, 25, 23), (26, 25, 24), (26, 27, 25), (28, 27, 26), (28, 29, 27), (8, 29, 28), (8, 7, 29), (13, 30, 11), (13, 31, 30), (15, 31, 13), (15, 32, 31), (17, 32, 15), (17, 33, 32), (19, 33, 17), (19, 34, 33), (21, 34, 19), (21, 35, 34), (23, 35, 21), (23, 36, 35), (25, 36, 23), (25, 37, 36), (27, 37, 25), (27, 38, 37), (29, 38, 27), (29, 39, 38), (7, 39, 29), (7, 40, 39), (9, 40, 7), (9, 41, 40), (11, 41, 9), (11, 30, 41), (42, 32, 43), (42, 31, 32), (44, 31, 42), (44, 30, 31), (45, 34, 46), (45, 33, 34), (43, 33, 45), (43, 32, 33), (47, 36, 48), (47, 35, 36), (46, 35, 47), (46, 34, 35), (49, 38, 50), (49, 37, 38), (48, 37, 49), (48, 36, 37), (51, 40, 52), (51, 39, 40), (50, 39, 51), (50, 38, 39), (53, 30, 44), (53, 41, 30), (52, 41, 53), (52, 40, 41), (54, 48, 55), (54, 47, 48), (56, 47, 54), (56, 46, 47), (57, 46, 56), (57, 45, 46), (58, 45, 57), (58, 43, 45), (59, 43, 58), (59, 42, 43), (4, 42, 59), (4, 44, 42), (0, 44, 4), (0, 53, 44), (53, 0, 2), (2, 52, 53), (60, 52, 2), (60, 51, 52), (61, 51, 60), (61, 50, 51), (62, 50, 61), (62, 49, 50), (55, 49, 62), (55, 48, 49), (59, 5, 4), (59, 63, 5), (58, 63, 59), (58, 64, 63), (57, 64, 58), (57, 65, 64), (56, 65, 57), (56, 66, 65), (54, 66, 56), (54, 67, 66), (55, 67, 54), (55, 68, 67), (62, 68, 55), (62, 69, 68), (61, 69, 62), (61, 70, 69), (60, 70, 61), (60, 71, 70), (2, 71, 60), (2, 1, 71)])
me_ruffresia_mat_4.polygons.foreach_set('use_smooth', [True] * 120)
_k = set([(1, 3), (1, 71), (3, 5), (5, 63), (6, 8), (6, 10), (8, 28), (10, 12), (12, 14), (14, 16), (16, 18), (18, 20), (20, 22), (22, 24), (24, 26), (26, 28), (63, 64), (64, 65), (65, 66), (66, 67), (67, 68), (68, 69), (69, 70), (70, 71)])
me_ruffresia_mat_4.attributes.new('sharp_edge', 'BOOLEAN', 'EDGE').data.foreach_set('value', [ (min(e.vertices), max(e.vertices)) in _k for e in me_ruffresia_mat_4.edges])
_uv = me_ruffresia_mat_4.uv_layers.new(name='UVTex')
_uv.uv.foreach_set('vector', [0.5009, 0.3183, 0.9824, 0.01912, 0.9834, 0.3183, 0.5009, 0.3183, 0.5009, 0.01912, 0.9824, 0.01912, 0.5009, 0.01912, 0.5009, 0.3183, 0.01853, 0.3183, 0.01853, 0.3183, 0.01952, 0.01912, 0.5009, 0.01912, 0.5009, 0.01675, 0.334, 0.9894, 0.334, 0.01675, 0.5009, 0.01675, 0.5009, 0.9894, 0.334, 0.9894, 0.6679, 0.01675, 0.5009, 0.9894, 0.5009, 0.01675, 0.6679, 0.01675, 0.6679, 0.9894, 0.5009, 0.9894, 0.8561, 0.01675, 0.6679, 0.9894, 0.6679, 0.01675, 0.8561, 0.01675, 0.8561, 0.9894, 0.6679, 0.9894, 0.9872, 0.01675, 0.8561, 0.9894, 0.8561, 0.01675, 0.9872, 0.01675, 0.9872, 0.9894, 0.8561, 0.9894, 0.8561, 0.01675, 0.9872, 0.9894, 0.9872, 0.01675, 0.8561, 0.01675, 0.8561, 0.9894, 0.9872, 0.9894, 0.6679, 0.01675, 0.8561, 0.9894, 0.8561, 0.01675, 0.6679, 0.01675, 0.6679, 0.9894, 0.8561, 0.9894, 0.5009, 0.01675, 0.6679, 0.9894, 0.6679, 0.01675, 0.5009, 0.01675, 0.5009, 0.9894, 0.6679, 0.9894, 0.334, 0.01675, 0.5009, 0.9894, 0.5009, 0.01675, 0.334, 0.01675, 0.334, 0.9894, 0.5009, 0.9894, 0.1362, 0.01675, 0.334, 0.9894, 0.334, 0.01675, 0.1362, 0.01675, 0.1362, 0.9894, 0.334, 0.9894, 0.01464, 0.01675, 0.1362, 0.9894, 0.1362, 0.01675, 0.01464, 0.01675, 0.01464, 0.9894, 0.1362, 0.9894, 0.1362, 0.01675, 0.01464, 0.9894, 0.01464, 0.01675, 0.1362, 0.01675, 0.1362, 0.9894, 0.01464, 0.9894, 0.334, 0.01675, 0.1362, 0.9894, 0.1362, 0.01675, 0.334, 0.01675, 0.334, 0.9894, 0.1362, 0.9894, 0.4991, 0.9765, 0.978, 0.9162, 0.9797, 0.9753, 0.4991, 0.9765, 0.4978, 0.9174, 0.978, 0.9162, 0.01863, 0.9776, 0.4978, 0.9174, 0.4991, 0.9765, 0.01863, 0.9776, 0.01757, 0.9185, 0.4978, 0.9174, 0.4991, 0.9765, 0.978, 0.9162, 0.9797, 0.9753, 0.4991, 0.9765, 0.4978, 0.9174, 0.978, 0.9162, 0.01863, 0.9776, 0.4978, 0.9174, 0.4991, 0.9765, 0.01863, 0.9776, 0.01757, 0.9185, 0.4978, 0.9174, 0.4991, 0.9765, 0.978, 0.9162, 0.9797, 0.9753, 0.4991, 0.9765, 0.4978, 0.9174, 0.978, 0.9162, 0.01863, 0.9776, 0.4978, 0.9174, 0.4991, 0.9765, 0.01863, 0.9776, 0.01757, 0.9185, 0.4978, 0.9174, 0.4991, 0.9765, 0.978, 0.9162, 0.9797, 0.9753, 0.4991, 0.9765, 0.4978, 0.9174, 0.978, 0.9162, 0.01863, 0.9776, 0.4978, 0.9174, 0.4991, 0.9765, 0.01863, 0.9776, 0.01757, 0.9185, 0.4978, 0.9174, 0.4991, 0.9765, 0.978, 0.9162, 0.9797, 0.9753, 0.4991, 0.9765, 0.4978, 0.9174, 0.978, 0.9162, 0.01863, 0.9776, 0.4978, 0.9174, 0.4991, 0.9765, 0.01863, 0.9776, 0.01757, 0.9185, 0.4978, 0.9174, 0.4991, 0.9765, 0.978, 0.9162, 0.9797, 0.9753, 0.4991, 0.9765, 0.4978, 0.9174, 0.978, 0.9162, 0.01863, 0.9776, 0.4978, 0.9174, 0.4991, 0.9765, 0.01863, 0.9776, 0.01757, 0.9185, 0.4978, 0.9174, 0.4966, 0.6225, 0.02084, 0.9199, 0.01898, 0.6225, 0.4966, 0.6225, 0.4944, 0.9199, 0.02084, 0.9199, 0.9742, 0.6225, 0.4944, 0.9199, 0.4966, 0.6225, 0.9742, 0.6225, 0.968, 0.9199, 0.4944, 0.9199, 0.4966, 0.6225, 0.02084, 0.9199, 0.01898, 0.6225, 0.4966, 0.6225, 0.4944, 0.9199, 0.02084, 0.9199, 0.9742, 0.6225, 0.4944, 0.9199, 0.4966, 0.6225, 0.9742, 0.6225, 0.968, 0.9199, 0.4944, 0.9199, 0.4966, 0.6225, 0.02084, 0.9199, 0.01898, 0.6225, 0.4966, 0.6225, 0.4944, 0.9199, 0.02084, 0.9199, 0.9742, 0.6225, 0.4944, 0.9199, 0.4966, 0.6225, 0.9742, 0.6225, 0.968, 0.9199, 0.4944, 0.9199, 0.4966, 0.6225, 0.02084, 0.9199, 0.01898, 0.6225, 0.4966, 0.6225, 0.4944, 0.9199, 0.02084, 0.9199, 0.9742, 0.6225, 0.4944, 0.9199, 0.4966, 0.6225, 0.9742, 0.6225, 0.968, 0.9199, 0.4944, 0.9199, 0.4966, 0.6225, 0.02084, 0.9199, 0.01898, 0.6225, 0.4966, 0.6225, 0.4944, 0.9199, 0.02084, 0.9199, 0.9742, 0.6225, 0.4944, 0.9199, 0.4966, 0.6225, 0.9742, 0.6225, 0.968, 0.9199, 0.4944, 0.9199, 0.4966, 0.6225, 0.02084, 0.9199, 0.01898, 0.6225, 0.4966, 0.6225, 0.4944, 0.9199, 0.02084, 0.9199, 0.9742, 0.6225, 0.4944, 0.9199, 0.4966, 0.6225, 0.9742, 0.6225, 0.968, 0.9199, 0.4944, 0.9199, 0.4998, 0.3188, 0.02393, 0.6266, 0.02329, 0.3188, 0.4998, 0.3188, 0.4999, 0.6266, 0.02393, 0.6266, 0.9764, 0.3188, 0.4999, 0.6266, 0.4998, 0.3188, 0.9764, 0.3188, 0.9758, 0.6266, 0.4999, 0.6266, 0.4998, 0.3188, 0.02393, 0.6266, 0.02329, 0.3188, 0.4998, 0.3188, 0.4999, 0.6266, 0.02393, 0.6266, 0.9764, 0.3188, 0.4999, 0.6266, 0.4998, 0.3188, 0.9764, 0.3188, 0.9758, 0.6266, 0.4999, 0.6266, 0.4998, 0.3188, 0.02393, 0.6266, 0.02329, 0.3188, 0.4998, 0.3188, 0.4999, 0.6266, 0.02393, 0.6266, 0.9764, 0.3188, 0.4999, 0.6266, 0.4998, 0.3188, 0.9764, 0.3188, 0.9758, 0.6266, 0.4999, 0.6266, 0.4998, 0.3188, 0.02393, 0.6266, 0.02329, 0.3188, 0.4998, 0.3188, 0.4999, 0.6266, 0.02393, 0.6266, 0.4999, 0.6266, 0.4998, 0.3188, 0.9764, 0.3188, 0.9764, 0.3188, 0.9758, 0.6266, 0.4999, 0.6266, 0.4998, 0.3188, 0.02393, 0.6266, 0.02329, 0.3188, 0.4998, 0.3188, 0.4999, 0.6266, 0.02393, 0.6266, 0.9764, 0.3188, 0.4999, 0.6266, 0.4998, 0.3188, 0.9764, 0.3188, 0.9758, 0.6266, 0.4999, 0.6266, 0.4998, 0.3188, 0.02393, 0.6266, 0.02329, 0.3188, 0.4998, 0.3188, 0.4999, 0.6266, 0.02393, 0.6266, 0.9764, 0.3188, 0.4999, 0.6266, 0.4998, 0.3188, 0.9764, 0.3188, 0.9758, 0.6266, 0.4999, 0.6266, 0.5009, 0.3183, 0.9824, 0.01912, 0.9834, 0.3183, 0.5009, 0.3183, 0.5009, 0.01912, 0.9824, 0.01912, 0.01853, 0.3183, 0.5009, 0.01912, 0.5009, 0.3183, 0.01853, 0.3183, 0.01952, 0.01912, 0.5009, 0.01912, 0.5009, 0.3183, 0.9824, 0.01912, 0.9834, 0.3183, 0.5009, 0.3183, 0.5009, 0.01912, 0.9824, 0.01912, 0.01853, 0.3183, 0.5009, 0.01912, 0.5009, 0.3183, 0.01853, 0.3183, 0.01952, 0.01912, 0.5009, 0.01912, 0.5009, 0.3183, 0.9824, 0.01912, 0.9834, 0.3183, 0.5009, 0.3183, 0.5009, 0.01912, 0.9824, 0.01912, 0.01853, 0.3183, 0.5009, 0.01912, 0.5009, 0.3183, 0.01853, 0.3183, 0.01952, 0.01912, 0.5009, 0.01912, 0.5009, 0.3183, 0.9824, 0.01912, 0.9834, 0.3183, 0.5009, 0.3183, 0.5009, 0.01912, 0.9824, 0.01912, 0.01853, 0.3183, 0.5009, 0.01912, 0.5009, 0.3183, 0.01853, 0.3183, 0.01952, 0.01912, 0.5009, 0.01912, 0.5009, 0.3183, 0.9824, 0.01912, 0.9834, 0.3183, 0.5009, 0.3183, 0.5009, 0.01912, 0.9824, 0.01912, 0.01853, 0.3183, 0.5009, 0.01912, 0.5009, 0.3183, 0.01853, 0.3183, 0.01952, 0.01912, 0.5009, 0.01912])
me_ruffresia_mat_4.materials.append(mat_mat_4)
me_ruffresia_mat_4.use_remesh_preserve_volume = False
me_ruffresia_mat_4.use_remesh_preserve_attributes = False
me_ruffresia_mat_4.use_mirror_vertex_groups = False
me_ruffresia_mat_4.update()
me_ruffresia_mat_3 = bpy.data.meshes.new('ruffresia_mat_3')
me_ruffresia_mat_3.from_pydata([(0.9043, 11.19, 2.227), (0.0, 11.36, 0.6864), (0.0, 11.18, 2.406), (-1.514, 11.27, 1.546), (0.0, 11.36, 0.6864), (-1.809, 11.36, 0.6864), (0.0, 11.36, 0.6864), (1.809, 11.36, 0.6864), (1.514, 11.45, -0.1733), (-0.9043, 11.52, -0.8543), (0.0, 11.36, 0.6864), (0.0, 11.54, -1.033), (0.0, 11.36, 0.6864), (-0.9043, 11.19, 2.227), (0.0, 11.36, 0.6864), (1.514, 11.27, 1.546), (0.0, 11.36, 0.6864), (0.0, 11.36, 0.6864), (0.0, 11.36, 0.6864), (0.9043, 11.52, -0.8543), (0.0, 11.36, 0.6864), (-1.514, 11.45, -0.1733), (0.0, 11.36, 0.6864), (0.0, 11.36, 0.6864)], [], [(0, 1, 2), (3, 4, 5), (6, 7, 8), (9, 10, 11), (2, 12, 13), (13, 14, 3), (0, 15, 16), (17, 15, 7), (18, 8, 19), (20, 19, 11), (21, 22, 9), (5, 23, 21)])
me_ruffresia_mat_3.polygons.foreach_set('use_smooth', [True] * 12)
_k = set([(0, 1), (0, 2), (0, 15), (0, 16), (1, 2), (2, 12), (2, 13), (3, 4), (3, 5), (3, 13), (3, 14), (4, 5), (5, 21), (5, 23), (6, 7), (6, 8), (7, 8), (7, 15), (7, 17), (8, 18), (8, 19), (9, 10), (9, 11), (9, 21), (9, 22), (10, 11), (11, 19), (11, 20), (12, 13), (13, 14), (15, 16), (15, 17), (18, 19), (19, 20), (21, 22), (21, 23)])
me_ruffresia_mat_3.attributes.new('sharp_edge', 'BOOLEAN', 'EDGE').data.foreach_set('value', [ (min(e.vertices), max(e.vertices)) in _k for e in me_ruffresia_mat_3.edges])
_uv = me_ruffresia_mat_3.uv_layers.new(name='UVTex')
_uv.uv.foreach_set('vector', [0.1738, 0.1145, 0.163, 0.1339, 0.163, 0.1122, 0.1448, 0.1231, 0.163, 0.1339, 0.1413, 0.1339, 0.163, 0.1339, 0.1847, 0.1339, 0.1812, 0.1448, 0.1521, 0.1534, 0.163, 0.1339, 0.163, 0.1556, 0.163, 0.1122, 0.163, 0.1339, 0.1521, 0.1145, 0.1521, 0.1145, 0.163, 0.1339, 0.1448, 0.1231, 0.1738, 0.1145, 0.1812, 0.1231, 0.163, 0.1339, 0.163, 0.1339, 0.1812, 0.1231, 0.1847, 0.1339, 0.163, 0.1339, 0.1812, 0.1448, 0.1738, 0.1534, 0.163, 0.1339, 0.1738, 0.1534, 0.163, 0.1556, 0.1448, 0.1448, 0.163, 0.1339, 0.1521, 0.1534, 0.1413, 0.1339, 0.163, 0.1339, 0.1448, 0.1448])
me_ruffresia_mat_3.materials.append(mat_mat_3)
me_ruffresia_mat_3.use_remesh_preserve_volume = False
me_ruffresia_mat_3.use_remesh_preserve_attributes = False
me_ruffresia_mat_3.use_mirror_vertex_groups = False
me_ruffresia_mat_3.update()
me_ruffresia_mat_0 = bpy.data.meshes.new('ruffresia_mat_0')
me_ruffresia_mat_0.from_pydata([(-2.91, 2.872, 2.735), (-2.886, 1.774, 0.8877), (-2.226, 1.666, 1.917), (-3.773, 3.013, 1.389), (-2.854, 4.527, 2.851), (-3.699, 4.551, 1.519), (-2.526, 6.394, 2.716), (-3.274, 6.517, 1.548), (-2.213, 8.841, 2.58), (-2.869, 8.945, 1.591), (-4.116, 3.177, -0.1733), (-2.886, 2.026, -1.501), (-3.148, 1.9, -0.3075), (-3.773, 3.342, -1.734), (-4.036, 4.597, -0.02401), (-3.699, 4.873, -1.543), (-2.91, 3.483, -3.081), (-1.195, 2.203, -3.19), (-2.226, 2.134, -2.532), (-1.563, 3.574, -3.943), (-2.854, 5.126, -2.851), (-1.532, 5.216, -3.696), (-2.526, 6.925, -2.331), (-1.356, 7.004, -3.079), (-2.213, 9.29, -1.689), (-1.188, 9.357, -2.323), (1.195, 2.203, -3.19), (2.91, 3.483, -3.081), (2.226, 2.134, -2.532), (1.563, 3.574, -3.943), (0.0, 2.23, -3.453), (0.0, 3.609, -4.286), (2.886, 2.026, -1.501), (4.116, 3.177, -0.1733), (3.148, 1.9, -0.3075), (3.773, 3.342, -1.734), (2.886, 1.774, 0.8877), (2.91, 2.872, 2.735), (2.226, 1.666, 1.917), (3.773, 3.013, 1.389), (-1e-06, 2.745, 3.939), (-1.195, 1.596, 2.577), (-1e-06, 1.569, 2.838), (-1.563, 2.78, 3.597), (-1e-06, 4.403, 4.032), (-1.532, 4.437, 3.696), (1.195, 1.596, 2.577), (1.563, 2.78, 3.597), (2.854, 4.527, 2.851), (3.699, 4.551, 1.519), (4.036, 4.597, -0.02401), (3.699, 4.873, -1.543), (2.854, 5.126, -2.851), (1.532, 5.216, -3.696), (0.0, 5.25, -4.032), (1.532, 4.437, 3.696), (-3.13, 9.065, 0.4456), (-3.572, 6.66, 0.1928), (-2.869, 9.186, -0.7017), (-3.274, 6.803, -1.163), (2.869, 8.945, 1.591), (3.572, 6.66, 0.1928), (3.13, 9.065, 0.4456), (3.274, 6.517, 1.548), (2.213, 8.841, 2.58), (2.526, 6.394, 2.716), (-1.356, 6.315, 3.464), (-1.188, 8.774, 3.212), (1.188, 8.774, 3.212), (1.356, 6.315, 3.464), (1.927, 0.6728, -0.1302), (1.771, 0.6483, -0.5504), (1.619, 0.3748, -0.4668), (2.083, 0.6256, 0.1711), (-4.228, 5.125, 0.5874), (-5.367, 3.796, 0.5255), (-4.142, 4.664, 0.5336), (-5.756, 4.449, 0.5942), (-4.293, 5.481, 0.08715), (-5.724, 4.944, -0.3032), (-4.049, 5.381, -0.5275), (-5.302, 4.883, -1.183), (-3.96, 4.909, -0.5942), (-4.913, 4.199, -1.255), (-4.198, 4.41, -0.00709), (-4.945, 3.743, -0.4294), (4.049, 5.381, -0.5275), (4.913, 4.199, -1.255), (3.96, 4.909, -0.5942), (5.302, 4.883, -1.183), (4.293, 5.481, 0.08715), (5.724, 4.944, -0.3032), (4.228, 5.125, 0.5874), (5.756, 4.449, 0.5942), (4.142, 4.664, 0.5336), (5.367, 3.796, 0.5255), (4.198, 4.41, -0.00709), (4.945, 3.743, -0.4294), (5.446, 3.63, -0.5793), (5.422, 3.963, -1.156), (2.526, 6.925, -2.331), (3.274, 6.803, -1.163), (2.213, 9.29, -1.689), (2.869, 9.186, -0.7017), (1.188, 9.357, -2.323), (0.0, 7.035, -3.376), (0.0, 9.383, -2.573), (1.356, 7.004, -3.079), (-1e-06, 8.748, 3.465), (-1e-06, 6.285, 3.762), (2.76, -0.06261, 1.492), (3.838, -0.01519, 1.483), (2.964, -0.06566, 1.957), (3.573, -0.01564, 1.051), (2.113, -0.0643, 0.1532), (2.802, -0.02453, -0.2201), (1.765, -0.06143, -0.5471), (2.378, -0.02603, -0.8793), (4.148, 0.01307, 2.372), (3.545, -0.02176, 2.699), (-2.094, -0.06477, 0.1577), (-2.374, -0.02692, -0.8708), (-1.756, -0.06136, -0.5477), (-2.788, -0.02608, -0.2054), (-2.72, -0.06407, 1.506), (-3.54, -0.01837, 1.077), (-2.918, -0.06744, 1.974), (-3.799, -0.01833, 1.513), (-3.488, -0.02443, 2.724), (-4.095, 0.00946, 2.406), (5.751, 3.668, 0.1124), (5.881, 3.829, -0.6095), (6.033, 4.185, 0.1668), (6.009, 4.557, -0.4819), (5.704, 4.511, -1.098), (-1e-06, 1.388, -0.3613), (-3.73, 5.479, 0.6327), (-3.778, 5.844, 0.107), (-3.726, 5.672, -0.4363), (-3.747, 5.12, -0.5285), (-3.969, 4.705, -0.0232), (-3.758, 4.988, 0.5599), (3.758, 4.988, 0.5599), (3.969, 4.705, -0.0232), (3.747, 5.12, -0.5285), (3.732, 5.672, -0.4363), (3.778, 5.844, 0.107), (3.736, 5.479, 0.6327), (-5.704, 4.511, -1.098), (-5.422, 3.963, -1.156), (-5.446, 3.63, -0.5793), (-5.751, 3.668, 0.1124), (-5.881, 3.829, -0.6095), (-6.033, 4.185, 0.1668), (-6.009, 4.557, -0.4819), (3.408, 0.2495, 2.774), (3.896, 0.3294, 2.662), (4.26, 0.2988, 2.312), (4.002, 0.3989, 1.395), (3.724, 0.3977, 0.9701), (2.929, 0.3287, -0.2885), (2.486, 0.4249, -0.9367), (1.933, 0.4034, -0.7902), (2.343, 0.684, -0.7946), (2.305, 1.065, -0.7387), (1.793, 1.035, -0.4562), (2.285, 1.24, -0.6837), (1.791, 1.211, -0.4108), (1.914, 3.638, -1.189), (1.42, 3.609, -0.916), (1.583, 3.705, -0.5101), (1.953, 1.307, -0.004851), (1.999, 3.782, -0.4345), (2.37, 1.384, 0.07076), (2.533, 1.34, -0.3248), (2.569, 1.067, -0.3895), (2.62, 0.7153, -0.4442), (2.405, 1.05, 0.02028), (2.423, 0.7464, -0.01298), (2.511, 0.7582, 0.1504), (2.772, 0.6654, -0.2022), (3.128, 0.8408, 1.294), (3.542, 0.6971, 1.069), (3.361, 0.8749, 1.744), (3.806, 0.733, 1.502), (3.817, 0.6679, 2.553), (4.123, 0.57, 2.386), (1.972, 1.033, -0.05998), (2.162, 3.739, -0.83), (2.728, 0.6501, 1.51), (1.956, 0.2724, 0.2395), (2.573, 0.3312, 1.594), (2.766, 0.3275, 2.065), (2.932, 0.6825, 1.976), (3.52, 0.5352, 2.713), (-1.994, 3.782, -0.4316), (-1.939, 1.306, -0.002732), (-1.579, 3.705, -0.5134), (-2.354, 1.383, 0.07904), (-2.523, 1.339, -0.3141), (-2.559, 1.066, -0.3782), (-2.301, 1.064, -0.7313), (-2.339, 0.6831, -0.7866), (-1.763, 0.6484, -0.551), (-1.928, 0.4032, -0.7883), (-1.61, 0.3751, -0.4696), (-1.936, 0.2722, 0.2416), (-2.533, 0.3301, 1.605), (-2.719, 0.326, 2.079), (-3.35, 0.247, 2.797), (-3.839, 0.3262, 2.693), (-4.209, 0.295, 2.348), (-3.965, 0.3955, 1.428), (-3.693, 0.3947, 0.9983), (-2.917, 0.3269, -0.2719), (-2.483, 0.4238, -0.9266), (-2.61, 0.7141, -0.4321), (-2.759, 0.6639, -0.188), (-2.407, 0.7454, -0.003907), (-2.493, 0.7571, 0.1608), (-2.065, 0.6252, 0.1751), (-3.093, 0.8388, 1.314), (-2.69, 0.6487, 1.524), (-3.32, 0.8725, 1.766), (-2.887, 0.6808, 1.993), (-3.763, 0.6649, 2.582), (-3.464, 0.5326, 2.738), (-1.913, 0.6726, -0.1285), (-1.957, 1.032, -0.05759), (-1.784, 1.035, -0.4564), (-1.782, 1.211, -0.411), (-1.422, 3.61, -0.9217), (-1.921, 3.638, -1.187), (-2.28, 1.239, -0.6766), (-2.164, 3.738, -0.8247), (-2.39, 1.049, 0.02909), (-3.51, 0.6944, 1.095), (-3.767, 0.7299, 1.532), (-4.072, 0.5664, 2.421)], [], [(0, 1, 2), (1, 0, 3), (3, 0, 4), (4, 5, 3), (6, 5, 4), (6, 7, 5), (8, 7, 6), (8, 9, 7), (10, 11, 12), (10, 13, 11), (14, 13, 10), (14, 15, 13), (16, 17, 18), (16, 19, 17), (20, 19, 16), (20, 21, 19), (22, 21, 20), (22, 23, 21), (24, 23, 22), (24, 25, 23), (26, 27, 28), (26, 29, 27), (30, 29, 26), (30, 31, 29), (17, 31, 30), (17, 19, 31), (32, 33, 34), (32, 35, 33), (28, 35, 32), (28, 27, 35), (36, 37, 38), (36, 39, 37), (34, 39, 36), (34, 33, 39), (40, 41, 42), (40, 43, 41), (44, 43, 40), (44, 45, 43), (46, 40, 42), (46, 47, 40), (38, 47, 46), (38, 37, 47), (39, 48, 37), (39, 49, 48), (33, 49, 39), (33, 50, 49), (35, 50, 33), (35, 51, 50), (27, 51, 35), (27, 52, 51), (29, 52, 27), (29, 53, 52), (31, 53, 29), (31, 54, 53), (19, 54, 31), (19, 21, 54), (47, 44, 40), (47, 55, 44), (37, 55, 47), (37, 48, 55), (16, 15, 20), (16, 13, 15), (18, 13, 16), (18, 11, 13), (0, 45, 4), (0, 43, 45), (43, 0, 2), (2, 41, 43), (12, 1, 3), (3, 10, 12), (5, 10, 3), (5, 14, 10), (56, 7, 9), (56, 57, 7), (58, 57, 56), (58, 59, 57), (24, 59, 58), (24, 22, 59), (60, 61, 62), (60, 63, 61), (64, 63, 60), (64, 65, 63), (8, 6, 66), (67, 8, 66), (65, 64, 68), (69, 65, 68), (70, 71, 72), (73, 70, 72), (48, 69, 55), (48, 65, 69), (49, 65, 48), (49, 63, 65), (74, 75, 76), (74, 77, 75), (78, 77, 74), (78, 79, 77), (80, 79, 78), (80, 81, 79), (82, 81, 80), (82, 83, 81), (84, 83, 82), (84, 85, 83), (76, 85, 84), (76, 75, 85), (86, 87, 88), (86, 89, 87), (90, 89, 86), (90, 91, 89), (92, 91, 90), (92, 93, 91), (94, 93, 92), (94, 95, 93), (96, 95, 94), (96, 97, 95), (88, 97, 96), (88, 87, 97), (98, 97, 87), (99, 98, 87), (100, 51, 52), (100, 101, 51), (102, 101, 100), (102, 103, 101), (104, 105, 106), (104, 107, 105), (102, 107, 104), (102, 100, 107), (107, 54, 105), (107, 53, 54), (100, 53, 107), (100, 52, 53), (62, 61, 101), (103, 62, 101), (108, 69, 68), (108, 109, 69), (67, 109, 108), (67, 66, 109), (23, 54, 21), (23, 105, 54), (25, 105, 23), (25, 106, 105), (6, 4, 45), (66, 6, 45), (22, 20, 15), (59, 22, 15), (103, 60, 62), (103, 64, 60), (102, 64, 103), (102, 68, 64), (104, 68, 102), (104, 108, 68), (106, 108, 104), (106, 67, 108), (25, 67, 106), (25, 8, 67), (24, 8, 25), (24, 9, 8), (58, 9, 24), (58, 56, 9), (110, 111, 112), (110, 113, 111), (114, 113, 110), (114, 115, 113), (116, 115, 114), (116, 117, 115), (118, 119, 112), (111, 118, 112), (120, 121, 122), (120, 123, 121), (124, 123, 120), (124, 125, 123), (126, 125, 124), (126, 127, 125), (128, 127, 126), (128, 129, 127), (98, 95, 97), (98, 130, 95), (131, 130, 98), (131, 132, 130), (133, 132, 131), (133, 91, 132), (134, 91, 133), (134, 89, 91), (99, 89, 134), (99, 87, 89), (131, 134, 133), (131, 99, 134), (98, 99, 131), (130, 93, 95), (130, 132, 93), (91, 93, 132), (26, 135, 30), (26, 28, 135), (32, 135, 28), (32, 34, 135), (36, 135, 34), (36, 38, 135), (46, 135, 38), (46, 42, 135), (41, 135, 42), (41, 2, 135), (1, 135, 2), (1, 12, 135), (11, 135, 12), (11, 18, 135), (17, 135, 18), (17, 30, 135), (57, 136, 7), (57, 137, 136), (138, 137, 57), (138, 78, 137), (80, 78, 138), (138, 82, 80), (139, 82, 138), (139, 140, 82), (14, 140, 139), (14, 141, 140), (5, 141, 14), (5, 136, 141), (7, 136, 5), (78, 136, 137), (78, 74, 136), (76, 136, 74), (76, 141, 136), (140, 141, 76), (76, 84, 140), (82, 140, 84), (139, 15, 14), (139, 138, 15), (59, 15, 138), (138, 57, 59), (50, 142, 49), (50, 143, 142), (144, 143, 50), (144, 96, 143), (88, 96, 144), (144, 145, 88), (51, 145, 144), (51, 101, 145), (61, 145, 101), (61, 146, 145), (147, 146, 61), (147, 90, 146), (92, 90, 147), (147, 94, 92), (142, 94, 147), (142, 96, 94), (143, 96, 142), (144, 50, 51), (90, 145, 146), (90, 86, 145), (88, 145, 86), (147, 49, 142), (147, 63, 49), (61, 63, 147), (81, 148, 79), (81, 149, 148), (83, 149, 81), (83, 150, 149), (85, 150, 83), (85, 75, 150), (151, 150, 75), (151, 152, 150), (153, 152, 151), (153, 154, 152), (79, 154, 153), (79, 148, 154), (152, 154, 148), (148, 149, 152), (150, 152, 149), (153, 77, 79), (153, 151, 77), (75, 77, 151), (119, 155, 112), (119, 156, 155), (118, 156, 119), (118, 157, 156), (111, 157, 118), (111, 158, 157), (113, 158, 111), (113, 159, 158), (115, 159, 113), (115, 160, 159), (117, 160, 115), (117, 161, 160), (162, 161, 117), (162, 163, 161), (71, 163, 162), (71, 164, 163), (165, 164, 71), (165, 166, 164), (167, 166, 165), (167, 168, 166), (169, 168, 167), (167, 170, 169), (171, 170, 167), (171, 172, 170), (173, 172, 171), (173, 174, 172), (175, 174, 173), (175, 164, 174), (163, 164, 175), (175, 176, 163), (177, 176, 175), (177, 178, 176), (70, 178, 177), (70, 73, 178), (179, 178, 73), (179, 180, 178), (181, 180, 179), (181, 182, 180), (183, 182, 181), (183, 184, 182), (185, 184, 183), (185, 186, 184), (156, 186, 185), (156, 157, 186), (158, 186, 157), (158, 184, 186), (159, 184, 158), (159, 182, 184), (160, 182, 159), (160, 180, 182), (161, 180, 160), (161, 176, 180), (163, 176, 161), (178, 180, 176), (173, 177, 175), (173, 187, 177), (171, 187, 173), (171, 165, 187), (167, 165, 171), (71, 187, 165), (71, 70, 187), (177, 187, 70), (166, 174, 164), (166, 188, 174), (168, 188, 166), (174, 188, 172), (73, 181, 179), (73, 189, 181), (190, 189, 73), (190, 191, 189), (114, 191, 190), (114, 110, 191), (192, 191, 110), (192, 193, 191), (194, 193, 192), (194, 185, 193), (156, 185, 194), (194, 155, 156), (192, 155, 194), (192, 112, 155), (110, 112, 192), (189, 183, 181), (189, 193, 183), (191, 193, 189), (185, 183, 193), (72, 190, 73), (72, 116, 190), (162, 116, 72), (162, 117, 116), (116, 114, 190), (71, 162, 72), (195, 196, 197), (195, 198, 196), (199, 198, 195), (199, 200, 198), (201, 200, 199), (201, 202, 200), (203, 202, 201), (203, 204, 202), (205, 204, 203), (205, 122, 204), (206, 122, 205), (206, 120, 122), (207, 120, 206), (207, 124, 120), (208, 124, 207), (208, 126, 124), (209, 126, 208), (209, 128, 126), (210, 128, 209), (210, 129, 128), (211, 129, 210), (211, 127, 129), (212, 127, 211), (212, 125, 127), (213, 125, 212), (213, 123, 125), (214, 123, 213), (214, 121, 123), (215, 121, 214), (215, 204, 121), (202, 204, 215), (215, 216, 202), (217, 216, 215), (217, 218, 216), (219, 218, 217), (219, 220, 218), (221, 220, 219), (221, 222, 220), (223, 222, 221), (223, 224, 222), (225, 224, 223), (225, 226, 224), (210, 226, 225), (210, 209, 226), (208, 226, 209), (208, 224, 226), (207, 224, 208), (207, 222, 224), (206, 222, 207), (206, 220, 222), (205, 220, 206), (205, 227, 220), (203, 227, 205), (203, 228, 227), (229, 228, 203), (229, 196, 228), (230, 196, 229), (230, 197, 196), (231, 197, 230), (230, 232, 231), (233, 232, 230), (233, 234, 232), (199, 234, 233), (199, 195, 234), (122, 121, 204), (216, 200, 202), (216, 235, 200), (218, 235, 216), (218, 227, 235), (220, 227, 218), (228, 235, 227), (228, 198, 235), (196, 198, 228), (200, 235, 198), (229, 233, 230), (229, 201, 233), (203, 201, 229), (199, 233, 201), (214, 217, 215), (214, 236, 217), (213, 236, 214), (213, 237, 236), (212, 237, 213), (212, 238, 237), (211, 238, 212), (211, 210, 238), (225, 238, 210), (225, 237, 238), (223, 237, 225), (223, 236, 237), (221, 236, 223), (221, 217, 236), (219, 217, 221)])
me_ruffresia_mat_0.polygons.foreach_set('use_smooth', [True] * 456)
_k = set([(44, 45), (44, 55), (45, 66), (55, 69), (66, 109), (69, 109), (168, 169), (168, 188), (169, 170), (170, 172), (172, 188), (195, 197), (195, 234), (197, 231), (231, 232), (232, 234)])
me_ruffresia_mat_0.attributes.new('sharp_edge', 'BOOLEAN', 'EDGE').data.foreach_set('value', [ (min(e.vertices), max(e.vertices)) in _k for e in me_ruffresia_mat_0.edges])
_uv = me_ruffresia_mat_0.uv_layers.new(name='UVTex')
_uv.uv.foreach_set('vector', [0.1753, 0.07208, 0.1753, 0.06469, 0.1735, 0.06881, 0.1777, 0.06669, 0.1753, 0.06469, 0.1753, 0.07208, 0.1777, 0.06669, 0.1753, 0.07208, 0.1752, 0.07255, 0.1752, 0.07255, 0.1775, 0.06722, 0.1777, 0.06669, 0.1743, 0.07201, 0.1775, 0.06722, 0.1752, 0.07255, 0.1743, 0.07201, 0.1764, 0.06733, 0.1775, 0.06722, 0.1734, 0.07146, 0.1764, 0.06733, 0.1743, 0.07201, 0.1734, 0.07146, 0.1752, 0.06751, 0.1764, 0.06733, 0.1787, 0.06044, 0.1753, 0.05513, 0.176, 0.05991, 0.1787, 0.06044, 0.1777, 0.0542, 0.1753, 0.05513, 0.1785, 0.06104, 0.1777, 0.0542, 0.1787, 0.06044, 0.1785, 0.06104, 0.1775, 0.05496, 0.1777, 0.0542, 0.1753, 0.04881, 0.1706, 0.04837, 0.1735, 0.05101, 0.1753, 0.04881, 0.1716, 0.04536, 0.1706, 0.04837, 0.1752, 0.04973, 0.1716, 0.04536, 0.1753, 0.04881, 0.1752, 0.04973, 0.1715, 0.04635, 0.1716, 0.04536, 0.1743, 0.05181, 0.1715, 0.04635, 0.1752, 0.04973, 0.1743, 0.05181, 0.1711, 0.04882, 0.1715, 0.04635, 0.1734, 0.05438, 0.1711, 0.04882, 0.1743, 0.05181, 0.1734, 0.05438, 0.1706, 0.05184, 0.1711, 0.04882, 0.164, 0.04837, 0.1593, 0.04881, 0.1612, 0.05101, 0.164, 0.04837, 0.163, 0.04536, 0.1593, 0.04881, 0.1673, 0.04732, 0.163, 0.04536, 0.164, 0.04837, 0.1673, 0.04732, 0.1673, 0.04399, 0.163, 0.04536, 0.1706, 0.04837, 0.1673, 0.04399, 0.1673, 0.04732, 0.1706, 0.04837, 0.1716, 0.04536, 0.1673, 0.04399, 0.1594, 0.05513, 0.156, 0.06044, 0.1586, 0.05991, 0.1594, 0.05513, 0.1569, 0.0542, 0.156, 0.06044, 0.1612, 0.05101, 0.1569, 0.0542, 0.1594, 0.05513, 0.1612, 0.05101, 0.1593, 0.04881, 0.1569, 0.0542, 0.1594, 0.06469, 0.1593, 0.07208, 0.1612, 0.06881, 0.1594, 0.06469, 0.1569, 0.06669, 0.1593, 0.07208, 0.1586, 0.05991, 0.1569, 0.06669, 0.1594, 0.06469, 0.1586, 0.05991, 0.156, 0.06044, 0.1569, 0.06669, 0.1673, 0.0769, 0.1706, 0.07145, 0.1673, 0.07249, 0.1673, 0.0769, 0.1716, 0.07553, 0.1706, 0.07145, 0.1673, 0.07727, 0.1716, 0.07553, 0.1673, 0.0769, 0.1673, 0.07727, 0.1715, 0.07593, 0.1716, 0.07553, 0.164, 0.07145, 0.1673, 0.0769, 0.1673, 0.07249, 0.164, 0.07145, 0.163, 0.07553, 0.1673, 0.0769, 0.1612, 0.06881, 0.163, 0.07553, 0.164, 0.07145, 0.1612, 0.06881, 0.1593, 0.07208, 0.163, 0.07553, 0.1569, 0.06669, 0.1594, 0.07255, 0.1593, 0.07208, 0.1569, 0.06669, 0.1571, 0.06722, 0.1594, 0.07255, 0.156, 0.06044, 0.1571, 0.06722, 0.1569, 0.06669, 0.156, 0.06044, 0.1562, 0.06104, 0.1571, 0.06722, 0.1569, 0.0542, 0.1562, 0.06104, 0.156, 0.06044, 0.1569, 0.0542, 0.1571, 0.05496, 0.1562, 0.06104, 0.1593, 0.04881, 0.1571, 0.05496, 0.1569, 0.0542, 0.1593, 0.04881, 0.1594, 0.04973, 0.1571, 0.05496, 0.163, 0.04536, 0.1594, 0.04973, 0.1593, 0.04881, 0.163, 0.04536, 0.1631, 0.04635, 0.1594, 0.04973, 0.1673, 0.04399, 0.1631, 0.04635, 0.163, 0.04536, 0.1673, 0.04399, 0.1673, 0.045, 0.1631, 0.04635, 0.1716, 0.04536, 0.1673, 0.045, 0.1673, 0.04399, 0.1716, 0.04536, 0.1715, 0.04635, 0.1673, 0.045, 0.163, 0.07553, 0.1673, 0.07727, 0.1673, 0.0769, 0.163, 0.07553, 0.1631, 0.07593, 0.1673, 0.07727, 0.1593, 0.07208, 0.1631, 0.07593, 0.163, 0.07553, 0.1593, 0.07208, 0.1594, 0.07255, 0.1631, 0.07593, 0.1753, 0.04881, 0.1775, 0.05496, 0.1752, 0.04973, 0.1753, 0.04881, 0.1777, 0.0542, 0.1775, 0.05496, 0.1735, 0.05101, 0.1777, 0.0542, 0.1753, 0.04881, 0.1735, 0.05101, 0.1753, 0.05513, 0.1777, 0.0542, 0.1753, 0.07208, 0.1715, 0.07593, 0.1752, 0.07255, 0.1753, 0.07208, 0.1716, 0.07553, 0.1715, 0.07593, 0.1716, 0.07553, 0.1753, 0.07208, 0.1735, 0.06881, 0.1735, 0.06881, 0.1706, 0.07145, 0.1716, 0.07553, 0.1777, 0.06669, 0.176, 0.05991, 0.1753, 0.06469, 0.1777, 0.06669, 0.1787, 0.06044, 0.176, 0.05991, 0.1775, 0.06722, 0.1787, 0.06044, 0.1777, 0.06669, 0.1775, 0.06722, 0.1785, 0.06104, 0.1787, 0.06044, 0.176, 0.06292, 0.1764, 0.06733, 0.1752, 0.06751, 0.176, 0.06292, 0.1772, 0.06191, 0.1764, 0.06733, 0.1752, 0.05833, 0.1772, 0.06191, 0.176, 0.06292, 0.1752, 0.05833, 0.1764, 0.05649, 0.1772, 0.06191, 0.1734, 0.05438, 0.1764, 0.05649, 0.1752, 0.05833, 0.1734, 0.05438, 0.1743, 0.05181, 0.1764, 0.05649, 0.1594, 0.06751, 0.1575, 0.06191, 0.1587, 0.06292, 0.1594, 0.06751, 0.1583, 0.06733, 0.1575, 0.06191, 0.1612, 0.07146, 0.1583, 0.06733, 0.1594, 0.06751, 0.1612, 0.07146, 0.1604, 0.07201, 0.1583, 0.06733, 0.2033, 0.7656, 0.2033, 0.2305, 0.0599, 0.2305, 0.0599, 0.7656, 0.2033, 0.7656, 0.0599, 0.2305, 0.2033, 0.2305, 0.2033, 0.7656, 0.0599, 0.7656, 0.0599, 0.2305, 0.2033, 0.2305, 0.0599, 0.7656, 0.162, 0.06062, 0.1624, 0.05894, 0.1629, 0.05927, 0.1616, 0.06182, 0.162, 0.06062, 0.1629, 0.05927, 0.1594, 0.07255, 0.1636, 0.075, 0.1631, 0.07593, 0.1594, 0.07255, 0.1604, 0.07201, 0.1636, 0.075, 0.1571, 0.06722, 0.1604, 0.07201, 0.1594, 0.07255, 0.1571, 0.06722, 0.1583, 0.06733, 0.1604, 0.07201, 0.179, 0.06349, 0.1821, 0.06324, 0.1787, 0.06327, 0.179, 0.06349, 0.1832, 0.06352, 0.1821, 0.06324, 0.1792, 0.06149, 0.1832, 0.06352, 0.179, 0.06349, 0.1792, 0.06149, 0.1831, 0.05992, 0.1832, 0.06352, 0.1785, 0.05903, 0.1831, 0.05992, 0.1792, 0.06149, 0.1785, 0.05903, 0.1819, 0.05641, 0.1831, 0.05992, 0.1782, 0.05876, 0.1819, 0.05641, 0.1785, 0.05903, 0.1782, 0.05876, 0.1809, 0.05612, 0.1819, 0.05641, 0.1789, 0.06111, 0.1809, 0.05612, 0.1782, 0.05876, 0.1789, 0.06111, 0.181, 0.05942, 0.1809, 0.05612, 0.1787, 0.06327, 0.181, 0.05942, 0.1789, 0.06111, 0.1787, 0.06327, 0.1821, 0.06324, 0.181, 0.05942, 0.1561, 0.05903, 0.1538, 0.05612, 0.1564, 0.05876, 0.1561, 0.05903, 0.1527, 0.05641, 0.1538, 0.05612, 0.1555, 0.06149, 0.1527, 0.05641, 0.1561, 0.05903, 0.1555, 0.06149, 0.1515, 0.05992, 0.1527, 0.05641, 0.1557, 0.06349, 0.1515, 0.05992, 0.1555, 0.06149, 0.1557, 0.06349, 0.1514, 0.06352, 0.1515, 0.05992, 0.1559, 0.06327, 0.1514, 0.06352, 0.1557, 0.06349, 0.1559, 0.06327, 0.1525, 0.06324, 0.1514, 0.06352, 0.1557, 0.06111, 0.1525, 0.06324, 0.1559, 0.06327, 0.1557, 0.06111, 0.1537, 0.05942, 0.1525, 0.06324, 0.1564, 0.05876, 0.1537, 0.05942, 0.1557, 0.06111, 0.1564, 0.05876, 0.1538, 0.05612, 0.1537, 0.05942, 0.1523, 0.05882, 0.1537, 0.05942, 0.1538, 0.05612, 0.1524, 0.05651, 0.1523, 0.05882, 0.1538, 0.05612, 0.1604, 0.05181, 0.1571, 0.05496, 0.1594, 0.04973, 0.1604, 0.05181, 0.1583, 0.05649, 0.1571, 0.05496, 0.1612, 0.05438, 0.1583, 0.05649, 0.1604, 0.05181, 0.1612, 0.05438, 0.1594, 0.05833, 0.1583, 0.05649, 0.164, 0.05184, 0.1673, 0.04763, 0.1673, 0.05084, 0.164, 0.05184, 0.1636, 0.04882, 0.1673, 0.04763, 0.1612, 0.05438, 0.1636, 0.04882, 0.164, 0.05184, 0.1612, 0.05438, 0.1604, 0.05181, 0.1636, 0.04882, 0.1636, 0.04882, 0.1673, 0.045, 0.1673, 0.04763, 0.1636, 0.04882, 0.1631, 0.04635, 0.1673, 0.045, 0.1604, 0.05181, 0.1631, 0.04635, 0.1636, 0.04882, 0.1604, 0.05181, 0.1594, 0.04973, 0.1631, 0.04635, 0.1587, 0.06292, 0.1575, 0.06191, 0.1583, 0.05649, 0.1594, 0.05833, 0.1587, 0.06292, 0.1583, 0.05649, 0.1673, 0.075, 0.1636, 0.075, 0.164, 0.07399, 0.1673, 0.075, 0.1673, 0.07619, 0.1636, 0.075, 0.1706, 0.07399, 0.1673, 0.07619, 0.1673, 0.075, 0.1706, 0.07399, 0.1711, 0.075, 0.1673, 0.07619, 0.1711, 0.04882, 0.1673, 0.045, 0.1715, 0.04635, 0.1711, 0.04882, 0.1673, 0.04763, 0.1673, 0.045, 0.1706, 0.05184, 0.1673, 0.04763, 0.1711, 0.04882, 0.1706, 0.05184, 0.1673, 0.05084, 0.1673, 0.04763, 0.1743, 0.07201, 0.1752, 0.07255, 0.1715, 0.07593, 0.1711, 0.075, 0.1743, 0.07201, 0.1715, 0.07593, 0.1743, 0.05181, 0.1752, 0.04973, 0.1775, 0.05496, 0.1764, 0.05649, 0.1743, 0.05181, 0.1775, 0.05496, 0.1594, 0.05833, 0.1594, 0.06751, 0.1587, 0.06292, 0.1594, 0.05833, 0.1612, 0.07146, 0.1594, 0.06751, 0.1612, 0.05438, 0.1612, 0.07146, 0.1594, 0.05833, 0.1612, 0.05438, 0.164, 0.07399, 0.1612, 0.07146, 0.164, 0.05184, 0.164, 0.07399, 0.1612, 0.05438, 0.164, 0.05184, 0.1673, 0.075, 0.164, 0.07399, 0.1673, 0.05084, 0.1673, 0.075, 0.164, 0.05184, 0.1673, 0.05084, 0.1706, 0.07399, 0.1673, 0.075, 0.1706, 0.05184, 0.1706, 0.07399, 0.1673, 0.05084, 0.1706, 0.05184, 0.1734, 0.07146, 0.1706, 0.07399, 0.1734, 0.05438, 0.1734, 0.07146, 0.1706, 0.05184, 0.1734, 0.05438, 0.1752, 0.06751, 0.1734, 0.07146, 0.1752, 0.05833, 0.1752, 0.06751, 0.1734, 0.05438, 0.1752, 0.05833, 0.176, 0.06292, 0.1752, 0.06751, 0.1597, 0.06711, 0.1567, 0.06707, 0.1591, 0.06897, 0.1597, 0.06711, 0.1575, 0.06534, 0.1567, 0.06707, 0.1615, 0.06175, 0.1575, 0.06534, 0.1597, 0.06711, 0.1615, 0.06175, 0.1596, 0.06026, 0.1575, 0.06534, 0.1624, 0.05895, 0.1596, 0.06026, 0.1615, 0.06175, 0.1624, 0.05895, 0.1608, 0.05762, 0.1596, 0.06026, 0.1559, 0.07063, 0.1575, 0.07194, 0.1591, 0.06897, 0.1567, 0.06707, 0.1559, 0.07063, 0.1591, 0.06897, 0.1731, 0.06177, 0.1739, 0.05765, 0.1722, 0.05895, 0.1731, 0.06177, 0.175, 0.06032, 0.1739, 0.05765, 0.1748, 0.06716, 0.175, 0.06032, 0.1731, 0.06177, 0.1748, 0.06716, 0.1771, 0.06545, 0.175, 0.06032, 0.1754, 0.06904, 0.1771, 0.06545, 0.1748, 0.06716, 0.1754, 0.06904, 0.1778, 0.06719, 0.1771, 0.06545, 0.1769, 0.07204, 0.1778, 0.06719, 0.1754, 0.06904, 0.1769, 0.07204, 0.1786, 0.07077, 0.1778, 0.06719, 0.1523, 0.05882, 0.1525, 0.06324, 0.1537, 0.05942, 0.1523, 0.05882, 0.1515, 0.06159, 0.1525, 0.06324, 0.1511, 0.0587, 0.1515, 0.06159, 0.1523, 0.05882, 0.1511, 0.0587, 0.1507, 0.0618, 0.1515, 0.06159, 0.1507, 0.05921, 0.1507, 0.0618, 0.1511, 0.0587, 0.1507, 0.05921, 0.1515, 0.05992, 0.1507, 0.0618, 0.1516, 0.05674, 0.1515, 0.05992, 0.1507, 0.05921, 0.1516, 0.05674, 0.1527, 0.05641, 0.1515, 0.05992, 0.1524, 0.05651, 0.1527, 0.05641, 0.1516, 0.05674, 0.1524, 0.05651, 0.1538, 0.05612, 0.1527, 0.05641, 0.1511, 0.0587, 0.1516, 0.05674, 0.1507, 0.05921, 0.1511, 0.0587, 0.1524, 0.05651, 0.1516, 0.05674, 0.1523, 0.05882, 0.1524, 0.05651, 0.1511, 0.0587, 0.1515, 0.06159, 0.1514, 0.06352, 0.1525, 0.06324, 0.1515, 0.06159, 0.1507, 0.0618, 0.1514, 0.06352, 0.1515, 0.05992, 0.1514, 0.06352, 0.1507, 0.0618, 0.164, 0.04837, 0.1673, 0.05969, 0.1673, 0.04732, 0.164, 0.04837, 0.1612, 0.05101, 0.1673, 0.05969, 0.1594, 0.05513, 0.1673, 0.05969, 0.1612, 0.05101, 0.1594, 0.05513, 0.1586, 0.05991, 0.1673, 0.05969, 0.1594, 0.06469, 0.1673, 0.05969, 0.1586, 0.05991, 0.1594, 0.06469, 0.1612, 0.06881, 0.1673, 0.05969, 0.164, 0.07145, 0.1673, 0.05969, 0.1612, 0.06881, 0.164, 0.07145, 0.1673, 0.07249, 0.1673, 0.05969, 0.1706, 0.07145, 0.1673, 0.05969, 0.1673, 0.07249, 0.1706, 0.07145, 0.1735, 0.06881, 0.1673, 0.05969, 0.1753, 0.06469, 0.1673, 0.05969, 0.1735, 0.06881, 0.1753, 0.06469, 0.176, 0.05991, 0.1673, 0.05969, 0.1753, 0.05513, 0.1673, 0.05969, 0.176, 0.05991, 0.1753, 0.05513, 0.1735, 0.05101, 0.1673, 0.05969, 0.1706, 0.04837, 0.1673, 0.05969, 0.1735, 0.05101, 0.1706, 0.04837, 0.1673, 0.04732, 0.1673, 0.05969, 0.1772, 0.06191, 0.1776, 0.06367, 0.1764, 0.06733, 0.1772, 0.06191, 0.1777, 0.06157, 0.1776, 0.06367, 0.1776, 0.05939, 0.1777, 0.06157, 0.1772, 0.06191, 0.1776, 0.05939, 0.1792, 0.06149, 0.1777, 0.06157, 0.1785, 0.05903, 0.1792, 0.06149, 0.1776, 0.05939, 0.1776, 0.05939, 0.1782, 0.05876, 0.1785, 0.05903, 0.1777, 0.05902, 0.1782, 0.05876, 0.1776, 0.05939, 0.1777, 0.05902, 0.1783, 0.06104, 0.1782, 0.05876, 0.1785, 0.06104, 0.1783, 0.06104, 0.1777, 0.05902, 0.1785, 0.06104, 0.1777, 0.06338, 0.1783, 0.06104, 0.1775, 0.06722, 0.1777, 0.06338, 0.1785, 0.06104, 0.1775, 0.06722, 0.1776, 0.06367, 0.1777, 0.06338, 0.1764, 0.06733, 0.1776, 0.06367, 0.1775, 0.06722, 0.1792, 0.06149, 0.1776, 0.06367, 0.1777, 0.06157, 0.1792, 0.06149, 0.179, 0.06349, 0.1776, 0.06367, 0.1787, 0.06327, 0.1776, 0.06367, 0.179, 0.06349, 0.1787, 0.06327, 0.1777, 0.06338, 0.1776, 0.06367, 0.1783, 0.06104, 0.1777, 0.06338, 0.1787, 0.06327, 0.1787, 0.06327, 0.1789, 0.06111, 0.1783, 0.06104, 0.1782, 0.05876, 0.1783, 0.06104, 0.1789, 0.06111, 0.1777, 0.05902, 0.1775, 0.05496, 0.1785, 0.06104, 0.1777, 0.05902, 0.1776, 0.05939, 0.1775, 0.05496, 0.1764, 0.05649, 0.1775, 0.05496, 0.1776, 0.05939, 0.1776, 0.05939, 0.1772, 0.06191, 0.1764, 0.05649, 0.1562, 0.06104, 0.157, 0.06338, 0.1571, 0.06722, 0.1562, 0.06104, 0.1564, 0.06104, 0.157, 0.06338, 0.157, 0.05902, 0.1564, 0.06104, 0.1562, 0.06104, 0.157, 0.05902, 0.1557, 0.06111, 0.1564, 0.06104, 0.1564, 0.05876, 0.1557, 0.06111, 0.157, 0.05902, 0.157, 0.05902, 0.157, 0.05939, 0.1564, 0.05876, 0.1571, 0.05496, 0.157, 0.05939, 0.157, 0.05902, 0.1571, 0.05496, 0.1583, 0.05649, 0.157, 0.05939, 0.1575, 0.06191, 0.157, 0.05939, 0.1583, 0.05649, 0.1575, 0.06191, 0.1569, 0.06157, 0.157, 0.05939, 0.157, 0.06367, 0.1569, 0.06157, 0.1575, 0.06191, 0.157, 0.06367, 0.1555, 0.06149, 0.1569, 0.06157, 0.1557, 0.06349, 0.1555, 0.06149, 0.157, 0.06367, 0.157, 0.06367, 0.1559, 0.06327, 0.1557, 0.06349, 0.157, 0.06338, 0.1559, 0.06327, 0.157, 0.06367, 0.157, 0.06338, 0.1557, 0.06111, 0.1559, 0.06327, 0.1564, 0.06104, 0.1557, 0.06111, 0.157, 0.06338, 0.157, 0.05902, 0.1562, 0.06104, 0.1571, 0.05496, 0.1555, 0.06149, 0.157, 0.05939, 0.1569, 0.06157, 0.1555, 0.06149, 0.1561, 0.05903, 0.157, 0.05939, 0.1564, 0.05876, 0.157, 0.05939, 0.1561, 0.05903, 0.157, 0.06367, 0.1571, 0.06722, 0.157, 0.06338, 0.157, 0.06367, 0.1583, 0.06733, 0.1571, 0.06722, 0.1575, 0.06191, 0.1583, 0.06733, 0.157, 0.06367, 0.1819, 0.05641, 0.1831, 0.05674, 0.1831, 0.05992, 0.1819, 0.05641, 0.1823, 0.05651, 0.1831, 0.05674, 0.1809, 0.05612, 0.1823, 0.05651, 0.1819, 0.05641, 0.1809, 0.05612, 0.1823, 0.05882, 0.1823, 0.05651, 0.181, 0.05942, 0.1823, 0.05882, 0.1809, 0.05612, 0.181, 0.05942, 0.1821, 0.06324, 0.1823, 0.05882, 0.1832, 0.06159, 0.1823, 0.05882, 0.1821, 0.06324, 0.1832, 0.06159, 0.1835, 0.0587, 0.1823, 0.05882, 0.184, 0.0618, 0.1835, 0.0587, 0.1832, 0.06159, 0.184, 0.0618, 0.1839, 0.05921, 0.1835, 0.0587, 0.1831, 0.05992, 0.1839, 0.05921, 0.184, 0.0618, 0.1831, 0.05992, 0.1831, 0.05674, 0.1839, 0.05921, 0.1835, 0.0587, 0.1839, 0.05921, 0.1831, 0.05674, 0.1831, 0.05674, 0.1823, 0.05651, 0.1835, 0.0587, 0.1823, 0.05882, 0.1835, 0.0587, 0.1823, 0.05651, 0.184, 0.0618, 0.1832, 0.06352, 0.1831, 0.05992, 0.184, 0.0618, 0.1832, 0.06159, 0.1832, 0.06352, 0.1821, 0.06324, 0.1832, 0.06352, 0.1832, 0.06159, 0.1575, 0.07194, 0.1579, 0.07224, 0.1591, 0.06897, 0.1575, 0.07194, 0.1566, 0.07179, 0.1579, 0.07224, 0.1559, 0.07063, 0.1566, 0.07179, 0.1575, 0.07194, 0.1559, 0.07063, 0.1556, 0.07039, 0.1566, 0.07179, 0.1567, 0.06707, 0.1556, 0.07039, 0.1559, 0.07063, 0.1567, 0.06707, 0.1563, 0.06672, 0.1556, 0.07039, 0.1575, 0.06534, 0.1563, 0.06672, 0.1567, 0.06707, 0.1575, 0.06534, 0.157, 0.06502, 0.1563, 0.06672, 0.1596, 0.06026, 0.157, 0.06502, 0.1575, 0.06534, 0.1596, 0.06026, 0.1592, 0.05998, 0.157, 0.06502, 0.1608, 0.05762, 0.1592, 0.05998, 0.1596, 0.06026, 0.1608, 0.05762, 0.1605, 0.05739, 0.1592, 0.05998, 0.162, 0.05798, 0.1605, 0.05739, 0.1608, 0.05762, 0.162, 0.05798, 0.1609, 0.05796, 0.1605, 0.05739, 0.1624, 0.05894, 0.1609, 0.05796, 0.162, 0.05798, 0.1624, 0.05894, 0.161, 0.05818, 0.1609, 0.05796, 0.1624, 0.05931, 0.161, 0.05818, 0.1624, 0.05894, 0.1624, 0.05931, 0.161, 0.0584, 0.161, 0.05818, 0.1624, 0.05949, 0.161, 0.0584, 0.1624, 0.05931, 0.1624, 0.05949, 0.162, 0.05638, 0.161, 0.0584, 0.1634, 0.05747, 0.162, 0.05638, 0.1624, 0.05949, 0.1624, 0.05949, 0.163, 0.0591, 0.1634, 0.05747, 0.1619, 0.06112, 0.163, 0.0591, 0.1624, 0.05949, 0.1619, 0.06112, 0.1618, 0.0594, 0.163, 0.0591, 0.1608, 0.06142, 0.1618, 0.0594, 0.1619, 0.06112, 0.1608, 0.06142, 0.1603, 0.05984, 0.1618, 0.0594, 0.1602, 0.05958, 0.1603, 0.05984, 0.1608, 0.06142, 0.1602, 0.05958, 0.161, 0.05818, 0.1603, 0.05984, 0.1609, 0.05796, 0.161, 0.05818, 0.1602, 0.05958, 0.1602, 0.05958, 0.1601, 0.05936, 0.1609, 0.05796, 0.1607, 0.06122, 0.1601, 0.05936, 0.1602, 0.05958, 0.1607, 0.06122, 0.1606, 0.06109, 0.1601, 0.05936, 0.162, 0.06062, 0.1606, 0.06109, 0.1607, 0.06122, 0.162, 0.06062, 0.1616, 0.06182, 0.1606, 0.06109, 0.1604, 0.06174, 0.1606, 0.06109, 0.1616, 0.06182, 0.1604, 0.06174, 0.1597, 0.06033, 0.1606, 0.06109, 0.1587, 0.06632, 0.1597, 0.06033, 0.1604, 0.06174, 0.1587, 0.06632, 0.1575, 0.06542, 0.1597, 0.06033, 0.158, 0.06812, 0.1575, 0.06542, 0.1587, 0.06632, 0.158, 0.06812, 0.1568, 0.06715, 0.1575, 0.06542, 0.1568, 0.07135, 0.1568, 0.06715, 0.158, 0.06812, 0.1568, 0.07135, 0.1559, 0.07069, 0.1568, 0.06715, 0.1566, 0.07179, 0.1559, 0.07069, 0.1568, 0.07135, 0.1566, 0.07179, 0.1556, 0.07039, 0.1559, 0.07069, 0.1563, 0.06672, 0.1559, 0.07069, 0.1556, 0.07039, 0.1563, 0.06672, 0.1568, 0.06715, 0.1559, 0.07069, 0.157, 0.06502, 0.1568, 0.06715, 0.1563, 0.06672, 0.157, 0.06502, 0.1575, 0.06542, 0.1568, 0.06715, 0.1592, 0.05998, 0.1575, 0.06542, 0.157, 0.06502, 0.1592, 0.05998, 0.1597, 0.06033, 0.1575, 0.06542, 0.1605, 0.05739, 0.1597, 0.06033, 0.1592, 0.05998, 0.1605, 0.05739, 0.1601, 0.05936, 0.1597, 0.06033, 0.1609, 0.05796, 0.1601, 0.05936, 0.1605, 0.05739, 0.1606, 0.06109, 0.1597, 0.06033, 0.1601, 0.05936, 0.1608, 0.06142, 0.1607, 0.06122, 0.1602, 0.05958, 0.1608, 0.06142, 0.1619, 0.0609, 0.1607, 0.06122, 0.1619, 0.06112, 0.1619, 0.0609, 0.1608, 0.06142, 0.1619, 0.06112, 0.1624, 0.05931, 0.1619, 0.0609, 0.1624, 0.05949, 0.1624, 0.05931, 0.1619, 0.06112, 0.1624, 0.05894, 0.1619, 0.0609, 0.1624, 0.05931, 0.1624, 0.05894, 0.162, 0.06062, 0.1619, 0.0609, 0.1607, 0.06122, 0.1619, 0.0609, 0.162, 0.06062, 0.161, 0.0584, 0.1603, 0.05984, 0.161, 0.05818, 0.161, 0.0584, 0.1614, 0.05782, 0.1603, 0.05984, 0.162, 0.05638, 0.1614, 0.05782, 0.161, 0.0584, 0.1603, 0.05984, 0.1614, 0.05782, 0.1618, 0.0594, 0.1616, 0.06182, 0.1587, 0.06632, 0.1604, 0.06174, 0.1616, 0.06182, 0.1598, 0.06718, 0.1587, 0.06632, 0.1619, 0.0621, 0.1598, 0.06718, 0.1616, 0.06182, 0.1619, 0.0621, 0.1602, 0.06752, 0.1598, 0.06718, 0.1615, 0.06175, 0.1602, 0.06752, 0.1619, 0.0621, 0.1615, 0.06175, 0.1597, 0.06711, 0.1602, 0.06752, 0.1597, 0.0694, 0.1602, 0.06752, 0.1597, 0.06711, 0.1597, 0.0694, 0.1592, 0.06905, 0.1602, 0.06752, 0.1576, 0.072, 0.1592, 0.06905, 0.1597, 0.0694, 0.1576, 0.072, 0.1568, 0.07135, 0.1592, 0.06905, 0.1566, 0.07179, 0.1568, 0.07135, 0.1576, 0.072, 0.1576, 0.072, 0.1579, 0.07224, 0.1566, 0.07179, 0.1597, 0.0694, 0.1579, 0.07224, 0.1576, 0.072, 0.1597, 0.0694, 0.1591, 0.06897, 0.1579, 0.07224, 0.1597, 0.06711, 0.1591, 0.06897, 0.1597, 0.0694, 0.1598, 0.06718, 0.158, 0.06812, 0.1587, 0.06632, 0.1598, 0.06718, 0.1592, 0.06905, 0.158, 0.06812, 0.1602, 0.06752, 0.1592, 0.06905, 0.1598, 0.06718, 0.1568, 0.07135, 0.158, 0.06812, 0.1592, 0.06905, 0.1629, 0.05927, 0.1619, 0.0621, 0.1616, 0.06182, 0.1629, 0.05927, 0.1624, 0.05895, 0.1619, 0.0621, 0.162, 0.05798, 0.1624, 0.05895, 0.1629, 0.05927, 0.162, 0.05798, 0.1608, 0.05762, 0.1624, 0.05895, 0.1624, 0.05895, 0.1615, 0.06175, 0.1619, 0.0621, 0.1624, 0.05894, 0.162, 0.05798, 0.1629, 0.05927, 0.1728, 0.05941, 0.1727, 0.06113, 0.1717, 0.05908, 0.1728, 0.05941, 0.1738, 0.06145, 0.1727, 0.06113, 0.1743, 0.05988, 0.1738, 0.06145, 0.1728, 0.05941, 0.1743, 0.05988, 0.1744, 0.05962, 0.1738, 0.06145, 0.1737, 0.05821, 0.1744, 0.05962, 0.1743, 0.05988, 0.1737, 0.05821, 0.1738, 0.05799, 0.1744, 0.05962, 0.1722, 0.05893, 0.1738, 0.05799, 0.1737, 0.05821, 0.1722, 0.05893, 0.1726, 0.05798, 0.1738, 0.05799, 0.1718, 0.05926, 0.1726, 0.05798, 0.1722, 0.05893, 0.1718, 0.05926, 0.1722, 0.05895, 0.1726, 0.05798, 0.1727, 0.0621, 0.1722, 0.05895, 0.1718, 0.05926, 0.1727, 0.0621, 0.1731, 0.06177, 0.1722, 0.05895, 0.1743, 0.06756, 0.1731, 0.06177, 0.1727, 0.0621, 0.1743, 0.06756, 0.1748, 0.06716, 0.1731, 0.06177, 0.1748, 0.06946, 0.1748, 0.06716, 0.1743, 0.06756, 0.1748, 0.06946, 0.1754, 0.06904, 0.1748, 0.06716, 0.1766, 0.07233, 0.1754, 0.06904, 0.1748, 0.06946, 0.1766, 0.07233, 0.1769, 0.07204, 0.1754, 0.06904, 0.1779, 0.07191, 0.1769, 0.07204, 0.1766, 0.07233, 0.1779, 0.07191, 0.1786, 0.07077, 0.1769, 0.07204, 0.1789, 0.07053, 0.1786, 0.07077, 0.1779, 0.07191, 0.1789, 0.07053, 0.1778, 0.06719, 0.1786, 0.07077, 0.1783, 0.06685, 0.1778, 0.06719, 0.1789, 0.07053, 0.1783, 0.06685, 0.1771, 0.06545, 0.1778, 0.06719, 0.1775, 0.06513, 0.1771, 0.06545, 0.1783, 0.06685, 0.1775, 0.06513, 0.175, 0.06032, 0.1771, 0.06545, 0.1754, 0.06005, 0.175, 0.06032, 0.1775, 0.06513, 0.1754, 0.06005, 0.1739, 0.05765, 0.175, 0.06032, 0.1742, 0.05743, 0.1739, 0.05765, 0.1754, 0.06005, 0.1742, 0.05743, 0.1726, 0.05798, 0.1739, 0.05765, 0.1738, 0.05799, 0.1726, 0.05798, 0.1742, 0.05743, 0.1742, 0.05743, 0.1745, 0.05941, 0.1738, 0.05799, 0.1749, 0.06038, 0.1745, 0.05941, 0.1742, 0.05743, 0.1749, 0.06038, 0.174, 0.06112, 0.1745, 0.05941, 0.1742, 0.06178, 0.174, 0.06112, 0.1749, 0.06038, 0.1742, 0.06178, 0.173, 0.06184, 0.174, 0.06112, 0.1759, 0.06639, 0.173, 0.06184, 0.1742, 0.06178, 0.1759, 0.06639, 0.1747, 0.06724, 0.173, 0.06184, 0.1765, 0.06821, 0.1747, 0.06724, 0.1759, 0.06639, 0.1765, 0.06821, 0.1753, 0.06911, 0.1747, 0.06724, 0.1777, 0.07147, 0.1753, 0.06911, 0.1765, 0.06821, 0.1777, 0.07147, 0.1769, 0.0721, 0.1753, 0.06911, 0.1779, 0.07191, 0.1769, 0.0721, 0.1777, 0.07147, 0.1779, 0.07191, 0.1766, 0.07233, 0.1769, 0.0721, 0.1748, 0.06946, 0.1769, 0.0721, 0.1766, 0.07233, 0.1748, 0.06946, 0.1753, 0.06911, 0.1769, 0.0721, 0.1743, 0.06756, 0.1753, 0.06911, 0.1748, 0.06946, 0.1743, 0.06756, 0.1747, 0.06724, 0.1753, 0.06911, 0.1727, 0.0621, 0.1747, 0.06724, 0.1743, 0.06756, 0.1727, 0.0621, 0.173, 0.06184, 0.1747, 0.06724, 0.1718, 0.05926, 0.173, 0.06184, 0.1727, 0.0621, 0.1718, 0.05926, 0.1726, 0.06062, 0.173, 0.06184, 0.1722, 0.05893, 0.1726, 0.06062, 0.1718, 0.05926, 0.1722, 0.05893, 0.1727, 0.06091, 0.1726, 0.06062, 0.1722, 0.05931, 0.1727, 0.06091, 0.1722, 0.05893, 0.1722, 0.05931, 0.1727, 0.06113, 0.1727, 0.06091, 0.1722, 0.05949, 0.1727, 0.06113, 0.1722, 0.05931, 0.1722, 0.05949, 0.1717, 0.05908, 0.1727, 0.06113, 0.1712, 0.05745, 0.1717, 0.05908, 0.1722, 0.05949, 0.1722, 0.05949, 0.1726, 0.05639, 0.1712, 0.05745, 0.1736, 0.05843, 0.1726, 0.05639, 0.1722, 0.05949, 0.1736, 0.05843, 0.1733, 0.05784, 0.1726, 0.05639, 0.1743, 0.05988, 0.1733, 0.05784, 0.1736, 0.05843, 0.1743, 0.05988, 0.1728, 0.05941, 0.1733, 0.05784, 0.1722, 0.05895, 0.1739, 0.05765, 0.1726, 0.05798, 0.1745, 0.05941, 0.1744, 0.05962, 0.1738, 0.05799, 0.1745, 0.05941, 0.1739, 0.06125, 0.1744, 0.05962, 0.174, 0.06112, 0.1739, 0.06125, 0.1745, 0.05941, 0.174, 0.06112, 0.1726, 0.06062, 0.1739, 0.06125, 0.173, 0.06184, 0.1726, 0.06062, 0.174, 0.06112, 0.1727, 0.06091, 0.1739, 0.06125, 0.1726, 0.06062, 0.1727, 0.06091, 0.1738, 0.06145, 0.1739, 0.06125, 0.1727, 0.06113, 0.1738, 0.06145, 0.1727, 0.06091, 0.1744, 0.05962, 0.1739, 0.06125, 0.1738, 0.06145, 0.1722, 0.05931, 0.1736, 0.05843, 0.1722, 0.05949, 0.1722, 0.05931, 0.1737, 0.05821, 0.1736, 0.05843, 0.1722, 0.05893, 0.1737, 0.05821, 0.1722, 0.05931, 0.1743, 0.05988, 0.1736, 0.05843, 0.1737, 0.05821, 0.1754, 0.06005, 0.1749, 0.06038, 0.1742, 0.05743, 0.1754, 0.06005, 0.177, 0.06552, 0.1749, 0.06038, 0.1775, 0.06513, 0.177, 0.06552, 0.1754, 0.06005, 0.1775, 0.06513, 0.1777, 0.06727, 0.177, 0.06552, 0.1783, 0.06685, 0.1777, 0.06727, 0.1775, 0.06513, 0.1783, 0.06685, 0.1786, 0.07082, 0.1777, 0.06727, 0.1789, 0.07053, 0.1786, 0.07082, 0.1783, 0.06685, 0.1789, 0.07053, 0.1779, 0.07191, 0.1786, 0.07082, 0.1777, 0.07147, 0.1786, 0.07082, 0.1779, 0.07191, 0.1777, 0.07147, 0.1777, 0.06727, 0.1786, 0.07082, 0.1765, 0.06821, 0.1777, 0.06727, 0.1777, 0.07147, 0.1765, 0.06821, 0.177, 0.06552, 0.1777, 0.06727, 0.1759, 0.06639, 0.177, 0.06552, 0.1765, 0.06821, 0.1759, 0.06639, 0.1749, 0.06038, 0.177, 0.06552, 0.1742, 0.06178, 0.1749, 0.06038, 0.1759, 0.06639])
me_ruffresia_mat_0.materials.append(mat_mat_0)
me_ruffresia_mat_0.use_remesh_preserve_volume = False
me_ruffresia_mat_0.use_remesh_preserve_attributes = False
me_ruffresia_mat_0.use_mirror_vertex_groups = False
me_ruffresia_mat_0.update()

# ---- objects
ob_lamp_002 = bpy.data.objects.new('Lamp.002', light_lamp)
ob_lamp_001 = bpy.data.objects.new('Lamp.001', light_lamp)
ob_camera_001 = bpy.data.objects.new('Camera.001', cam_camera_001)
ob_ruffresia_mat_2 = bpy.data.objects.new('ruffresia_mat_2', me_ruffresia_mat_2)
ob_ruffresia_mat_1 = bpy.data.objects.new('ruffresia_mat_1', me_ruffresia_mat_1)
ob_ruffresia_mat_4 = bpy.data.objects.new('ruffresia_mat_4', me_ruffresia_mat_4)
ob_ruffresia_mat_3 = bpy.data.objects.new('ruffresia_mat_3', me_ruffresia_mat_3)
ob_ruffresia_mat_0 = bpy.data.objects.new('ruffresia_mat_0', me_ruffresia_mat_0)

# ---- transforms, parenting, visibility, modifiers, constraints
ob_lamp_002.location = (3.15, 4.725, 18.9)
ob_lamp_002.lock_rotations_4d = False
ob_lamp_002.empty_display_type = 'ARROWS'
ob_lamp_002.lineart.crease_threshold = 0.0
ob_lamp_001.location = (-3.15, 4.725, 18.9)
ob_lamp_001.lock_rotations_4d = False
ob_lamp_001.empty_display_type = 'ARROWS'
ob_lamp_001.lineart.crease_threshold = 0.0
ob_camera_001.location = (0.0, 4.725, 18.9)
ob_camera_001.lock_rotations_4d = False
ob_camera_001.empty_display_type = 'ARROWS'
ob_camera_001.lineart.crease_threshold = 0.0
ob_ruffresia_mat_2.location = (0.0, 0.0, 0.0)
ob_ruffresia_mat_2.lock_rotations_4d = False
ob_ruffresia_mat_2.empty_display_type = 'ARROWS'
ob_ruffresia_mat_2.lineart.crease_threshold = 0.0
ob_ruffresia_mat_1.location = (0.0, 0.0, 0.0)
ob_ruffresia_mat_1.lock_rotations_4d = False
ob_ruffresia_mat_1.empty_display_type = 'ARROWS'
ob_ruffresia_mat_1.lineart.crease_threshold = 0.0
ob_ruffresia_mat_4.location = (0.0, 0.0, 0.0)
ob_ruffresia_mat_4.lock_rotations_4d = False
ob_ruffresia_mat_4.empty_display_type = 'ARROWS'
ob_ruffresia_mat_4.lineart.crease_threshold = 0.0
ob_ruffresia_mat_3.location = (0.0, 0.0, 0.0)
ob_ruffresia_mat_3.lock_rotations_4d = False
ob_ruffresia_mat_3.empty_display_type = 'ARROWS'
ob_ruffresia_mat_3.lineart.crease_threshold = 0.0
ob_ruffresia_mat_0.location = (0.0, 0.0, 0.0)
ob_ruffresia_mat_0.lock_rotations_4d = False
ob_ruffresia_mat_0.empty_display_type = 'ARROWS'
ob_ruffresia_mat_0.lineart.crease_threshold = 0.0

# ---- collection membership
col_collection_1.objects.link(ob_lamp_002)
col_collection_1.objects.link(ob_lamp_001)
col_collection_1.objects.link(ob_camera_001)
col_collection_1.objects.link(ob_ruffresia_mat_2)
col_collection_1.objects.link(ob_ruffresia_mat_1)
col_collection_1.objects.link(ob_ruffresia_mat_4)
col_collection_1.objects.link(ob_ruffresia_mat_3)
col_collection_1.objects.link(ob_ruffresia_mat_0)

# ---- scene / render settings (as saved in the file)
scene.camera = ob_camera_001
scene.frame_start = 1; scene.frame_end = 250; scene.frame_set(1)
scene.render.engine = 'BLENDER_EEVEE_NEXT'
scene.render.image_settings.file_format = 'TARGA'
scene.render.image_settings.color_mode = 'RGB'
scene.render.image_settings.compression = 90
scene.render.resolution_x = 320
scene.render.resolution_y = 256
scene.render.fps = 25
scene.render.dither_intensity = 0.0
scene.render.film_transparent = True
scene.render.use_compositing = False
scene.render.use_sequencer = False
scene.render.use_file_extension = False
scene.render.bake_margin = 2
scene.render.bake_bias = 0.0
scene.render.use_stamp_time = False
scene.render.use_stamp_date = False
scene.render.use_stamp_frame = False
scene.render.use_stamp_camera = False
scene.render.use_stamp_scene = False
scene.render.use_stamp_filename = False
scene.render.use_stamp_render_time = False
scene.render.stamp_font_size = 0
scene.render.stamp_foreground = (0.0, 0.0, 0.0, 0.0)
scene.render.stamp_background = (0.0, 0.0, 0.0, 0.0)
scene.cycles.use_denoising = False
scene.cycles.samples = 10
scene.cycles.sampling_pattern = 'TABULATED_SOBOL'
scene.cycles.light_sampling_threshold = 0.0
scene.cycles.use_adaptive_sampling = False
scene.cycles.use_light_tree = False
scene.cycles.blur_glossy = 0.0
scene.cycles.volume_bounces = 1
scene.cycles.pixel_filter_type = 'GAUSSIAN'
scene.cycles.sample_clamp_indirect = 0.0
scene.view_settings.view_transform = 'Raw'
bpy.context.view_layer.update()
